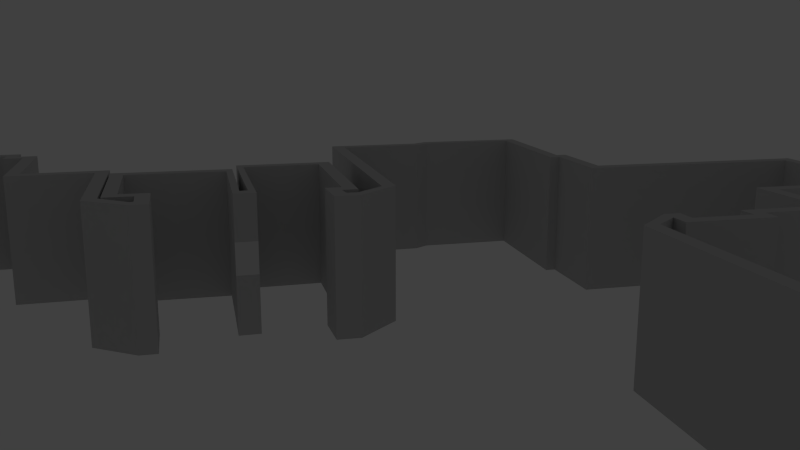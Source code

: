 # Source: floor.blend  (saved by Blender 2.69.0; exported with 4.5.12 LTS)
import bpy
from mathutils import Matrix  # noqa: F401  (used for matrix-valued properties, if any)

bpy.ops.wm.read_factory_settings(use_empty=True)
scene = bpy.context.scene
scene.name = 'Scene'

# ---- collections
col_collection_1 = bpy.data.collections.new('Collection 1'); scene.collection.children.link(col_collection_1)
col_collection_2 = bpy.data.collections.new('Collection 2'); scene.collection.children.link(col_collection_2)
col_collection_2.hide_render = True
col_collection_2.hide_viewport = True

# ---- materials (node trees are filled in below, after node groups)
mat_wall = bpy.data.materials.new('wall')
mat_wall.alpha_threshold = 0.0
mat_wall.use_transparent_shadow = False
mat_wall.diffuse_color = (0.6038, 0.6038, 0.6038, 1.0)
mat_wall.specular_color = (1.0, 0.9467, 0.9467)
mat_wall.roughness = 0.5
mat_wall.line_color = (0.0, 0.0, 0.0, 1.0)
mat_buttons_outside = bpy.data.materials.new('buttons_outside')
mat_buttons_outside.alpha_threshold = 0.0
mat_buttons_outside.use_transparent_shadow = False
mat_buttons_outside.roughness = 0.5
mat_buttons_outside.line_color = (0.0, 0.0, 0.0, 1.0)
mat_buttons_inside = bpy.data.materials.new('buttons_inside')
mat_buttons_inside.alpha_threshold = 0.0
mat_buttons_inside.use_transparent_shadow = False
mat_buttons_inside.roughness = 0.5
mat_buttons_inside.line_color = (0.0, 0.0, 0.0, 1.0)
mat_floor = bpy.data.materials.new('floor')
mat_floor.alpha_threshold = 0.0
mat_floor.use_transparent_shadow = False
mat_floor.roughness = 0.5
mat_floor.line_color = (0.0, 0.0, 0.0, 1.0)

# ---- material node trees

# ---- world
world_world = bpy.data.worlds.new('World'); scene.world = world_world
world_world.color = (0.05088, 0.05088, 0.05088)
world_world.use_sun_shadow = False
world_world.sun_shadow_jitter_overblur = 0.0
world_world.cycles.sampling_method = 'MANUAL'
world_world.cycles.sample_map_resolution = 256

# ---- cameras
cam_camera = bpy.data.cameras.new('Camera')
cam_camera.clip_end = 100.0
cam_camera.lens = 35.0
cam_camera.sensor_width = 32.0
cam_camera.sensor_height = 18.0
cam_camera.ortho_scale = 7.314
cam_camera.dof.focus_distance = 0.0
cam_camera.dof.aperture_fstop = 128.0

# ---- lights
light_lamp_001 = bpy.data.lights.new('Lamp.001', 'POINT')
light_lamp_001.transmission_factor = 0.0
light_lamp_001.cutoff_distance = 30.0
light_lamp_001.energy = 100.0
light_lamp_001.shadow_buffer_clip_start = 1.001
light_lamp_001.shadow_soft_size = 1.0
light_lamp_001.shadow_maximum_resolution = 0.006
light_lamp_001.use_absolute_resolution = True
light_lamp_001.cycles.use_multiple_importance_sampling = False
light_lamp = bpy.data.lights.new('Lamp', 'POINT')
light_lamp.transmission_factor = 0.0
light_lamp.cutoff_distance = 30.0
light_lamp.energy = 100.0
light_lamp.shadow_buffer_clip_start = 1.001
light_lamp.shadow_soft_size = 1.0
light_lamp.shadow_maximum_resolution = 0.006
light_lamp.use_absolute_resolution = True
light_lamp.cycles.use_multiple_importance_sampling = False

# ---- meshes
me_plane_004 = bpy.data.meshes.new('Plane.004')
me_plane_004.from_pydata([(1.0, 1.0, 0.0), (1.0, 0.6787, 2.251e-07), (-1.0, 0.6787, 2.251e-07), (-1.0, 1.0, 0.0), (1.0, 0.6787, 0.2977), (-1.0, 0.6787, 0.2977), (-1.0, 1.002, 0.2977), (1.0, 1.002, 0.2977)], [], [(0, 1, 2, 3), (1, 4, 5, 2), (4, 7, 6, 5), (0, 3, 6, 7), (3, 2, 5, 6), (0, 7, 4, 1)])
me_plane_004.materials.append(mat_wall)
me_plane_004.use_remesh_preserve_volume = False
me_plane_004.use_remesh_preserve_attributes = False
me_plane_004.use_mirror_vertex_groups = False
me_plane_004.update()
me_plane_002 = bpy.data.meshes.new('Plane.002')
me_plane_002.from_pydata([(1.0, 1.0, 0.0), (1.0, 0.6787, 2.251e-07), (-1.0, 0.6787, 2.251e-07), (-1.0, 1.0, 0.0), (1.0, 0.6787, 0.2977), (-1.0, 0.6787, 0.2977), (-1.0, 1.002, 0.2977), (1.0, 1.002, 0.2977)], [], [(0, 1, 2, 3), (1, 4, 5, 2), (4, 7, 6, 5), (0, 3, 6, 7), (3, 2, 5, 6), (0, 7, 4, 1)])
me_plane_002.materials.append(mat_wall)
me_plane_002.use_remesh_preserve_volume = False
me_plane_002.use_remesh_preserve_attributes = False
me_plane_002.use_mirror_vertex_groups = False
me_plane_002.update()
me_plane_001 = bpy.data.meshes.new('Plane.001')
me_plane_001.from_pydata([(1.2, 2.472e-07, -0.2), (1.2, -2.0, -0.2), (-1.179, -2.0, -0.2461), (-1.179, 6.939e-07, -0.2461), (-1.526, -2.0, -0.5991), (-1.526, 6.964e-07, -0.5991), (-1.526, -2.0, -0.9044), (-1.526, 6.964e-07, -0.9044), (-1.434, -2.0, -0.962), (-1.434, 6.744e-07, -0.962), (-1.413, -2.0, -3.236), (-1.413, 6.695e-07, -3.236), (-1.434, -2.0, -3.292), (-1.434, 6.744e-07, -3.292), (-1.42, -2.0, -3.672), (-1.42, 6.711e-07, -3.672), (-1.094, -2.0, -3.935), (-1.094, 4.179e-07, -3.935), (3.136, -2.0, -3.88), (3.136, -5.429e-07, -3.88), (3.225, -2.0, -7.535), (3.225, -3.084e-07, -7.535), (1.857, -2.992e-08, -7.57), (1.857, -2.0, -7.57), (1.795, -1.508e-08, -7.473), (1.795, -2.0, -7.473), (1.048, -2.0, -7.473), (1.048, 1.629e-07, -7.473), (1.007, -2.0, -7.646), (1.007, 1.728e-07, -7.646), (-0.05113, -2.0, -7.653), (-0.05113, 4.728e-07, -7.653), (-0.0373, 4.695e-07, -8.946), (-0.0373, -2.0, -8.946), (-0.1963, -2.0, -8.946), (-0.1963, 5.074e-07, -8.946), (-0.2032, 2.531e-07, -9.334), (-0.2032, -2.0, -9.334), (-0.01657, -2.0, -9.348), (-0.01657, 2.086e-07, -9.348), (-0.009653, 4.629e-07, -11.39), (-0.009653, -2.0, -11.39), (-2.207, -2.0, -11.39), (-2.207, 8.914e-07, -11.39), (-2.2, 8.897e-07, -11.09), (-2.2, -2.0, -11.09), (-2.518, 9.655e-07, -11.1), (-2.518, -2.0, -11.1), (-2.546, 9.721e-07, -9.201), (-2.546, -2.0, -9.201), (-3.845, -2.0, -9.229), (-3.845, 1.282e-06, -9.229), (-3.859, -2.0, -6.903), (-3.859, 1.221e-06, -6.903), (-4.274, -2.0, -6.561), (-4.274, 1.432e-06, -6.561), (-4.33, -2.0, -6.561), (-4.33, 1.432e-06, -6.561), (-4.323, -2.0, -6.942), (-4.323, 2.573e-06, -6.942), (-3.895, 2.577e-06, -6.949), (-3.895, -2.0, -6.949), (-3.874, -2.0, -8.925), (-3.874, 3.842e-06, -8.925), (-5.695, 3.828e-06, -8.904), (-5.695, -2.0, -8.904), (-5.688, -2.0, -7.01), (-5.688, 2.617e-06, -7.01), (-5.806, 2.621e-06, -7.017), (-5.806, -2.0, -7.017), (-5.778, 4.049e-06, -9.25), (-5.778, -2.0, -9.25), (-7.281, -2.0, -9.271), (-7.281, 4.063e-06, -9.271), (-7.288, -2.0, -6.762), (-7.288, 2.458e-06, -6.762), (-7.053, 2.454e-06, -6.755), (-7.053, -2.0, -6.755), (-7.08, 1.432e-06, -6.533), (-7.08, -2.0, -6.533), (-7.233, 1.432e-06, -6.526), (-7.233, -2.0, -6.526), (-7.648, -2.0, -6.903), (-7.648, 2.548e-06, -6.903), (-7.641, -2.0, -11.12), (-7.641, 5.248e-06, -11.12), (-9.217, -2.0, -11.14), (-9.217, 5.261e-06, -11.14), (-9.459, -2.0, -11.1), (-9.459, 1.304e-06, -11.1), (-9.459, 5.359e-06, -11.3), (-9.459, -2.0, -11.3), (-11.26, -2.0, -11.31), (-11.26, 5.367e-06, -11.31), (-11.24, 3.961e-06, -9.112), (-11.24, -2.0, -9.112), (-11.4, 1.432e-06, -9.112), (-11.4, -2.0, -9.112), (-11.41, 1.432e-06, -7.868), (-11.41, -2.0, -7.868), (-14.89, 1.432e-06, -7.843), (-14.89, -2.0, -7.843), (-14.88, -2.0, -5.718), (-14.88, 1.176e-06, -5.718), (-14.74, 1.176e-06, -5.718), (-14.74, -2.0, -5.718), (-14.73, 1.176e-06, -5.369), (-14.73, -2.0, -5.369), (-12.88, 1.176e-06, -5.378), (-12.88, -2.0, -5.378), (-12.89, 1.176e-06, -4.092), (-12.89, -2.0, -4.092), (-11.74, 1.176e-06, -4.084), (-11.74, -2.0, -4.084), (-11.75, -2.0, -3.827), (-11.75, 1.176e-06, -3.827), (-10.53, -2.0, -3.835), (-10.53, 1.176e-06, -3.835), (-10.53, -2.0, -4.109), (-10.53, 1.176e-06, -4.109), (-10.19, -2.0, -3.819), (-10.19, 1.304e-06, -3.819), (-10.2, -2.0, -0.817), (-10.2, 1.304e-06, -0.817), (-10.53, -2.0, -0.453), (-10.53, 1.432e-06, -0.453), (-14.84, -2.0, -0.4778), (-14.84, 1.432e-06, -0.4778), (-14.87, -2.0, 1.24), (-14.87, 1.304e-06, 1.24), (-15.0, -2.0, 1.315), (-15.0, 1.304e-06, 1.315), (-15.03, 1.178e-06, 3.253), (-15.03, -2.0, 3.253), (-13.17, 1.178e-06, 3.233), (-13.17, -2.0, 3.233), (-13.17, 1.178e-06, 3.104), (-13.17, -2.0, 3.104), (-12.71, -2.0, 3.114), (-12.71, 1.178e-06, 3.114), (-12.73, -2.0, 3.263), (-12.73, 1.178e-06, 3.263), (-11.57, 1.178e-06, 3.283), (-11.57, -2.0, 3.283), (-11.62, -2.0, 4.517), (-11.62, 1.178e-06, 4.517), (-11.56, -2.0, 4.517), (-11.56, 1.178e-06, 4.517), (-11.59, -2.0, 5.003), (-11.59, 1.434e-06, 5.003), (-11.65, -2.0, 5.003), (-11.65, 1.434e-06, 5.003), (-11.7, -2.0, 6.955), (-11.7, 1.178e-06, 6.955), (-9.473, 1.178e-06, 7.035), (-9.473, -2.0, 7.035), (-9.433, -2.0, 5.711), (-9.433, 1.178e-06, 5.711), (-9.164, -2.0, 5.711), (-9.164, 1.178e-06, 5.711), (-9.154, 1.434e-06, 4.545), (-9.154, -2.0, 4.545), (-9.443, 1.434e-06, 4.535), (-9.443, -2.0, 4.535), (-9.413, -2.0, 4.308), (-9.413, 1.178e-06, 4.308), (-9.101, 1.178e-06, 4.328), (-9.101, -2.0, 4.328), (-8.817, 1.178e-06, 4.358), (-8.817, -2.0, 4.358), (-2.602, 1.178e-06, 4.461), (-2.602, -2.0, 4.461), (-2.602, 1.434e-06, 4.608), (-2.602, -2.0, 4.608), (-2.834, 1.434e-06, 4.608), (-2.834, -2.0, 4.608), (-2.826, -2.0, 5.796), (-2.826, 1.178e-06, 5.796), (-2.635, 1.178e-06, 5.78), (-2.635, -2.0, 5.78), (-2.61, -2.0, 7.015), (-2.61, 1.178e-06, 7.015), (-0.4688, 1.178e-06, 6.982), (-0.4688, -2.0, 6.982), (-0.4356, 1.434e-06, 5.098), (-0.4356, -2.0, 5.098), (-0.5435, -2.0, 5.089), (-0.5435, 1.434e-06, 5.089), (-0.5186, 1.178e-06, 4.693), (-0.5186, -2.0, 4.693), (-0.361, -2.0, 4.701), (-0.361, 1.178e-06, 4.701), (-0.3527, -2.0, 3.482), (-0.3527, 1.178e-06, 3.482), (3.061, 1.178e-06, 3.522), (3.061, -2.0, 3.522), (3.15, -2.0, 1.39), (3.15, 1.434e-06, 1.39), (3.051, -2.0, 1.38), (3.051, 1.434e-06, 1.38), (3.071, 1.434e-06, 1.112), (3.071, -2.0, 1.112), (1.2, -2.0, 1.132), (1.2, 1.434e-06, 1.132), (-5.688, -1.331, -7.01), (-5.688, -0.8617, -7.01), (-5.806, -0.8617, -7.017), (-5.806, -1.331, -7.017), (-5.692, -2.0, -7.521), (-5.69, -2.0, -7.426), (-5.692, 2.943e-06, -7.521), (-5.69, 2.883e-06, -7.426), (-5.69, -1.461, -7.426), (-5.69, -1.02, -7.426), (-5.692, -1.461, -7.521), (-5.692, -1.02, -7.521), (-5.799, -2.0, -7.424), (-5.797, -2.0, -7.523), (-5.799, 2.882e-06, -7.424), (-5.797, 2.945e-06, -7.523), (-5.797, -1.019, -7.523), (-5.797, -1.46, -7.523), (-5.799, -1.019, -7.424), (-5.799, -1.46, -7.424), (1.0, 1.192e-07, -6.398e-07), (1.0, -2.0, -6.398e-07), (-1.179, -2.0, -0.04609), (-1.179, 5.659e-07, -0.04609), (-1.726, -2.0, -0.5991), (-1.726, 6.964e-07, -0.5991), (-1.726, -2.0, -0.9044), (-1.726, 6.964e-07, -0.9044), (-1.634, -2.0, -0.962), (-1.634, 6.744e-07, -0.962), (-1.613, -2.0, -3.236), (-1.613, 6.695e-07, -3.236), (-1.634, -2.0, -3.292), (-1.634, 6.744e-07, -3.292), (-1.62, -2.0, -3.672), (-1.62, 6.711e-07, -3.672), (-1.094, -2.0, -4.135), (-1.094, 5.459e-07, -4.135), (2.936, -2.0, -4.08), (2.936, -4.15e-07, -4.08), (3.025, -2.0, -7.335), (3.025, -4.364e-07, -7.335), (1.857, -1.579e-07, -7.37), (1.857, -2.0, -7.37), (1.795, -1.43e-07, -7.273), (1.795, -2.0, -7.273), (1.048, -2.0, -7.273), (1.048, 3.496e-08, -7.273), (1.007, -2.0, -7.446), (1.007, 4.485e-08, -7.446), (-0.2511, -2.0, -7.453), (-0.2511, 3.448e-07, -7.453), (-0.2373, 3.415e-07, -8.746), (-0.2373, -2.0, -8.746), (-0.3963, -2.0, -8.746), (-0.3963, 3.794e-07, -8.746), (-0.4032, 3.811e-07, -9.534), (-0.4032, -2.0, -9.534), (-0.2166, -2.0, -9.548), (-0.2166, 3.366e-07, -9.548), (-0.2097, 3.349e-07, -11.19), (-0.2097, -2.0, -11.19), (-2.007, -2.0, -11.19), (-2.007, 7.634e-07, -11.19), (-2.0, 7.618e-07, -10.89), (-2.0, -2.0, -10.89), (-2.318, 8.376e-07, -10.9), (-2.318, -2.0, -10.9), (-2.346, 8.442e-07, -9.001), (-2.346, -2.0, -9.001), (-3.645, -2.0, -9.029), (-3.645, 1.154e-06, -9.029), (-3.659, -2.0, -6.803), (-3.659, 1.157e-06, -6.803), (-4.274, -2.0, -6.361), (-4.274, 1.304e-06, -6.361), (-4.53, -2.0, -6.361), (-4.53, 1.304e-06, -6.361), (-4.523, -2.0, -7.142), (-4.523, 2.701e-06, -7.142), (-4.095, 2.705e-06, -7.149), (-4.095, -2.0, -7.149), (-4.074, -2.0, -8.725), (-4.074, 3.714e-06, -8.725), (-5.595, 3.7e-06, -8.704), (-5.595, -2.0, -8.704), (-5.588, -2.0, -6.81), (-5.588, 2.489e-06, -6.81), (-5.906, 2.493e-06, -6.817), (-5.906, -2.0, -6.817), (-5.878, 3.922e-06, -9.05), (-5.878, -2.0, -9.05), (-7.081, -2.0, -9.071), (-7.081, 3.935e-06, -9.071), (-7.088, -2.0, -6.962), (-7.088, 2.586e-06, -6.962), (-6.853, 2.582e-06, -6.955), (-6.853, -2.0, -6.955), (-6.88, 1.304e-06, -6.333), (-6.88, -2.0, -6.333), (-7.233, 1.304e-06, -6.326), (-7.233, -2.0, -6.326), (-7.848, -2.0, -6.907), (-7.848, 2.551e-06, -6.907), (-7.841, -2.0, -10.92), (-7.841, 5.12e-06, -10.92), (-9.217, -2.0, -10.94), (-9.217, 5.133e-06, -10.94), (-9.459, -2.0, -11.1), (-9.459, 1.304e-06, -11.1), (-9.459, 5.231e-06, -11.1), (-9.459, -2.0, -11.1), (-11.06, -2.0, -11.11), (-11.06, 5.239e-06, -11.11), (-11.04, 3.833e-06, -8.912), (-11.04, -2.0, -8.912), (-11.2, 1.304e-06, -8.912), (-11.2, -2.0, -8.912), (-11.21, 1.304e-06, -7.668), (-11.21, -2.0, -7.668), (-14.69, 1.304e-06, -7.643), (-14.69, -2.0, -7.643), (-14.68, -2.0, -5.918), (-14.68, 1.304e-06, -5.918), (-14.54, 1.304e-06, -5.918), (-14.54, -2.0, -5.918), (-14.53, 1.304e-06, -5.569), (-14.53, -2.0, -5.569), (-12.68, 1.304e-06, -5.578), (-12.68, -2.0, -5.578), (-12.69, 1.304e-06, -4.292), (-12.69, -2.0, -4.292), (-11.54, 1.304e-06, -4.284), (-11.54, -2.0, -4.284), (-11.55, -2.0, -4.027), (-11.55, 1.304e-06, -4.027), (-10.73, -2.0, -4.035), (-10.73, 1.304e-06, -4.035), (-10.73, -2.0, -4.309), (-10.73, 1.304e-06, -4.309), (-10.51, -2.0, -4.3), (-10.51, 1.304e-06, -4.3), (-9.988, -2.0, -3.819), (-9.988, 1.304e-06, -3.819), (-10.0, -2.0, -0.817), (-10.0, 1.304e-06, -0.817), (-10.53, -2.0, -0.253), (-10.53, 1.304e-06, -0.253), (-14.64, -2.0, -0.2778), (-14.64, 1.304e-06, -0.2778), (-14.67, -2.0, 1.24), (-14.67, 1.304e-06, 1.24), (-14.8, -2.0, 1.315), (-14.8, 1.304e-06, 1.315), (-14.83, 1.306e-06, 3.053), (-14.83, -2.0, 3.053), (-13.37, 1.306e-06, 3.033), (-13.37, -2.0, 3.033), (-13.37, 1.306e-06, 2.904), (-13.37, -2.0, 2.904), (-12.51, -2.0, 2.914), (-12.51, 1.306e-06, 2.914), (-12.53, -2.0, 3.063), (-12.53, 1.306e-06, 3.063), (-11.37, 1.306e-06, 3.083), (-11.37, -2.0, 3.083), (-11.42, -2.0, 4.317), (-11.42, 1.306e-06, 4.317), (-11.26, -2.0, 4.317), (-11.26, 1.306e-06, 4.317), (-11.29, -2.0, 5.203), (-11.29, 1.306e-06, 5.203), (-11.45, -2.0, 5.203), (-11.45, 1.306e-06, 5.203), (-11.5, -2.0, 6.755), (-11.5, 1.306e-06, 6.755), (-9.673, 1.306e-06, 6.835), (-9.673, -2.0, 6.835), (-9.633, -2.0, 5.511), (-9.633, 1.306e-06, 5.511), (-9.364, -2.0, 5.511), (-9.364, 1.306e-06, 5.511), (-9.354, 1.306e-06, 4.745), (-9.354, -2.0, 4.745), (-9.643, 1.306e-06, 4.735), (-9.643, -2.0, 4.735), (-9.613, -2.0, 4.108), (-9.613, 1.306e-06, 4.108), (-9.096, 1.306e-06, 4.128), (-9.096, -2.0, 4.128), (-9.086, -2.0, 3.839), (-9.086, 1.306e-06, 3.839), (-8.797, -2.0, 3.849), (-8.797, 1.306e-06, 3.849), (-8.817, 1.306e-06, 4.158), (-8.817, -2.0, 4.158), (-8.817, 1.306e-06, 4.158), (-8.817, -2.0, 4.158), (-2.402, 1.306e-06, 4.261), (-2.402, -2.0, 4.261), (-2.402, 1.306e-06, 4.808), (-2.402, -2.0, 4.808), (-2.634, 1.306e-06, 4.808), (-2.634, -2.0, 4.808), (-2.626, -2.0, 5.596), (-2.626, 1.306e-06, 5.596), (-2.435, 1.306e-06, 5.58), (-2.435, -2.0, 5.58), (-2.41, -2.0, 6.815), (-2.41, 1.306e-06, 6.815), (-0.6688, 1.306e-06, 6.782), (-0.6688, -2.0, 6.782), (-0.6356, 1.306e-06, 5.298), (-0.6356, -2.0, 5.298), (-0.7435, -2.0, 5.289), (-0.7435, 1.306e-06, 5.289), (-0.7186, 1.306e-06, 4.493), (-0.7186, -2.0, 4.493), (-0.561, -2.0, 4.501), (-0.561, 1.306e-06, 4.501), (-0.5527, -2.0, 3.282), (-0.5527, 1.306e-06, 3.282), (2.861, 1.306e-06, 3.322), (2.861, -2.0, 3.322), (2.95, -2.0, 1.59), (2.95, 1.306e-06, 1.59), (2.851, -2.0, 1.58), (2.851, 1.306e-06, 1.58), (2.871, 1.306e-06, 1.312), (2.871, -2.0, 1.312), (0.9998, -2.0, 1.332), (0.9998, 1.306e-06, 1.332), (0.9998, -2.0, 1.332), (0.9998, 1.306e-06, 1.332), (-5.588, -1.331, -6.81), (-5.588, -0.8617, -6.81), (-5.906, -0.8617, -6.817), (-5.906, -1.331, -6.817), (-5.592, -2.0, -7.521), (-5.59, -2.0, -7.426), (-5.592, 2.943e-06, -7.521), (-5.59, 2.883e-06, -7.426), (-5.59, -1.461, -7.426), (-5.59, -1.02, -7.426), (-5.592, -1.461, -7.521), (-5.592, -1.02, -7.521), (-5.899, -2.0, -7.424), (-5.897, -2.0, -7.523), (-5.899, 2.882e-06, -7.424), (-5.897, 2.945e-06, -7.523), (-5.897, -1.019, -7.523), (-5.897, -1.46, -7.523), (-5.899, -1.019, -7.424), (-5.899, -1.46, -7.424)], [(89, 313), (312, 88)], [(0, 1, 2, 3), (2, 4, 5, 3), (4, 6, 7, 5), (6, 8, 9, 7), (8, 10, 11, 9), (10, 12, 13, 11), (12, 14, 15, 13), (14, 16, 17, 15), (16, 18, 19, 17), (18, 20, 21, 19), (20, 23, 22, 21), (23, 25, 24, 22), (25, 26, 27, 24), (26, 28, 29, 27), (28, 30, 31, 29), (30, 33, 32, 31), (33, 34, 35, 32), (34, 37, 36, 35), (37, 38, 39, 36), (38, 41, 40, 39), (41, 42, 43, 40), (42, 45, 44, 43), (45, 47, 46, 44), (47, 49, 48, 46), (49, 50, 51, 48), (50, 52, 53, 51), (52, 54, 55, 53), (54, 56, 57, 55), (56, 58, 59, 57), (58, 61, 60, 59), (61, 62, 63, 60), (62, 65, 64, 63), (71, 72, 73, 70), (72, 74, 75, 73), (74, 77, 76, 75), (77, 79, 78, 76), (79, 81, 80, 78), (81, 82, 83, 80), (82, 84, 85, 83), (84, 86, 87, 85), (86, 91, 90, 87), (91, 92, 93, 90), (92, 95, 94, 93), (95, 97, 96, 94), (97, 99, 98, 96), (99, 101, 100, 98), (101, 102, 103, 100), (102, 105, 104, 103), (105, 107, 106, 104), (107, 109, 108, 106), (109, 111, 110, 108), (111, 113, 112, 110), (113, 114, 115, 112), (114, 116, 117, 115), (116, 118, 119, 117), (120, 122, 123, 121), (122, 124, 125, 123), (124, 126, 127, 125), (126, 128, 129, 127), (128, 130, 131, 129), (130, 133, 132, 131), (133, 135, 134, 132), (135, 137, 136, 134), (137, 138, 139, 136), (138, 140, 141, 139), (140, 143, 142, 141), (143, 144, 145, 142), (144, 146, 147, 145), (146, 148, 149, 147), (148, 150, 151, 149), (150, 152, 153, 151), (152, 155, 154, 153), (155, 156, 157, 154), (156, 158, 159, 157), (158, 161, 160, 159), (161, 163, 162, 160), (163, 164, 165, 162), (164, 167, 166, 165), (169, 167, 393, 399), (169, 171, 170, 168), (171, 173, 172, 170), (173, 175, 174, 172), (175, 176, 177, 174), (176, 179, 178, 177), (179, 180, 181, 178), (180, 183, 182, 181), (183, 185, 184, 182), (185, 186, 187, 184), (186, 189, 188, 187), (189, 190, 191, 188), (190, 192, 193, 191), (192, 195, 194, 193), (195, 196, 197, 194), (196, 198, 199, 197), (198, 201, 200, 199), (201, 202, 203, 200), (66, 69, 207, 204), (204, 207, 206, 205), (205, 206, 68, 67), (66, 204, 212, 209), (204, 205, 213, 212), (67, 211, 213, 205), (215, 64, 65, 214), (210, 64, 215), (214, 65, 208), (208, 209, 212, 214), (212, 213, 215, 214), (210, 215, 213, 211), (69, 216, 223, 207), (206, 207, 223, 222), (68, 206, 222, 218), (71, 221, 217), (70, 220, 221, 71), (216, 217, 221, 223), (220, 222, 223, 221), (218, 222, 220, 219), (70, 219, 220), (224, 227, 226, 225), (226, 227, 229, 228), (228, 229, 231, 230), (230, 231, 233, 232), (232, 233, 235, 234), (234, 235, 237, 236), (236, 237, 239, 238), (238, 239, 241, 240), (240, 241, 243, 242), (242, 243, 245, 244), (244, 245, 246, 247), (247, 246, 248, 249), (249, 248, 251, 250), (250, 251, 253, 252), (252, 253, 255, 254), (254, 255, 256, 257), (257, 256, 259, 258), (258, 259, 260, 261), (261, 260, 263, 262), (262, 263, 264, 265), (265, 264, 267, 266), (266, 267, 268, 269), (269, 268, 270, 271), (271, 270, 272, 273), (273, 272, 275, 274), (274, 275, 277, 276), (276, 277, 279, 278), (278, 279, 281, 280), (280, 281, 283, 282), (282, 283, 284, 285), (285, 284, 287, 286), (286, 287, 288, 289), (295, 294, 297, 296), (296, 297, 299, 298), (298, 299, 300, 301), (301, 300, 302, 303), (303, 302, 304, 305), (305, 304, 307, 306), (306, 307, 309, 308), (308, 309, 311, 310), (312, 313, 314, 315), (315, 314, 317, 316), (316, 317, 318, 319), (319, 318, 320, 321), (321, 320, 322, 323), (323, 322, 324, 325), (325, 324, 327, 326), (326, 327, 328, 329), (329, 328, 330, 331), (331, 330, 332, 333), (333, 332, 334, 335), (335, 334, 336, 337), (337, 336, 339, 338), (338, 339, 341, 340), (340, 341, 343, 342), (342, 343, 345, 344), (344, 345, 347, 346), (346, 347, 349, 348), (348, 349, 351, 350), (350, 351, 353, 352), (352, 353, 355, 354), (354, 355, 357, 356), (356, 357, 358, 359), (359, 358, 360, 361), (361, 360, 362, 363), (363, 362, 365, 364), (364, 365, 367, 366), (366, 367, 368, 369), (369, 368, 371, 370), (370, 371, 373, 372), (372, 373, 375, 374), (374, 375, 377, 376), (376, 377, 379, 378), (378, 379, 380, 381), (381, 380, 383, 382), (382, 383, 385, 384), (384, 385, 386, 387), (387, 386, 388, 389), (389, 388, 391, 390), (390, 391, 392, 393), (393, 392, 395, 394), (394, 395, 397, 396), (396, 397, 398, 399), (399, 398, 400, 401), (401, 400, 402, 403), (403, 402, 404, 405), (405, 404, 406, 407), (407, 406, 409, 408), (408, 409, 410, 411), (411, 410, 413, 412), (412, 413, 414, 415), (415, 414, 416, 417), (417, 416, 419, 418), (418, 419, 420, 421), (421, 420, 423, 422), (422, 423, 425, 424), (424, 425, 426, 427), (427, 426, 429, 428), (428, 429, 431, 430), (430, 431, 432, 433), (433, 432, 435, 434), (434, 435, 437, 436), (224, 225, 436, 437), (290, 438, 441, 293), (438, 439, 440, 441), (439, 291, 292, 440), (290, 443, 446, 438), (438, 446, 447, 439), (291, 439, 447, 445), (449, 448, 289, 288), (444, 449, 288), (448, 442, 289), (442, 448, 446, 443), (446, 448, 449, 447), (444, 445, 447, 449), (293, 441, 457, 450), (440, 456, 457, 441), (292, 452, 456, 440), (295, 451, 455), (294, 295, 455, 454), (450, 457, 455, 451), (454, 455, 457, 456), (452, 453, 454, 456), (294, 454, 453), (85, 87, 311, 309), (164, 163, 389, 390), (147, 149, 375, 373), (47, 45, 269, 271), (29, 31, 255, 253), (114, 113, 337, 338), (96, 98, 322, 320), (176, 175, 407, 408), (165, 166, 392, 391), (65, 62, 286, 289), (208, 65, 289, 442), (46, 48, 272, 270), (130, 128, 354, 356), (195, 192, 424, 427), (115, 117, 341, 339), (12, 10, 234, 236), (177, 178, 410, 409), (86, 84, 308, 310), (67, 68, 292, 291), (148, 146, 372, 374), (209, 208, 442, 443), (131, 132, 358, 357), (194, 197, 429, 426), (30, 28, 252, 254), (99, 97, 321, 323), (13, 15, 239, 237), (167, 164, 390, 393), (69, 66, 290, 293), (149, 151, 377, 375), (66, 209, 443, 290), (49, 47, 271, 273), (116, 114, 338, 340), (31, 32, 256, 255), (98, 100, 324, 322), (179, 176, 408, 411), (64, 210, 444, 288), (133, 130, 356, 359), (48, 51, 275, 272), (196, 195, 427, 428), (117, 119, 343, 341), (178, 181, 413, 410), (14, 12, 236, 238), (150, 148, 374, 376), (70, 73, 297, 294), (210, 211, 445, 444), (132, 134, 360, 358), (197, 199, 431, 429), (33, 30, 254, 257), (15, 17, 241, 239), (101, 99, 323, 325), (151, 153, 379, 377), (211, 67, 291, 445), (50, 49, 273, 274), (32, 35, 259, 256), (118, 116, 340, 342), (180, 179, 411, 412), (100, 103, 327, 324), (168, 398, 392, 166), (72, 71, 295, 296), (51, 53, 277, 275), (135, 133, 359, 361), (198, 196, 428, 430), (181, 182, 414, 413), (16, 14, 238, 240), (73, 75, 299, 297), (152, 150, 376, 378), (134, 136, 362, 360), (199, 200, 432, 431), (34, 33, 257, 258), (17, 19, 243, 241), (102, 101, 325, 326), (153, 154, 380, 379), (52, 50, 274, 276), (35, 36, 260, 259), (103, 104, 328, 327), (183, 180, 412, 415), (2, 1, 225, 226), (167, 169, 168, 166), (219, 70, 294, 453), (74, 72, 296, 298), (53, 55, 279, 277), (137, 135, 361, 363), (201, 198, 430, 433), (18, 16, 240, 242), (182, 184, 416, 414), (75, 76, 300, 299), (155, 152, 378, 381), (136, 139, 365, 362), (200, 203, 435, 432), (37, 34, 258, 261), (19, 21, 245, 243), (105, 102, 326, 329), (0, 3, 227, 224), (315, 310, 311, 314), (154, 157, 383, 380), (54, 52, 276, 278), (36, 39, 263, 260), (104, 106, 330, 328), (185, 183, 415, 417), (398, 397, 395, 392), (77, 74, 298, 301), (55, 57, 281, 279), (138, 137, 363, 364), (202, 201, 433, 434), (121, 123, 349, 347), (20, 18, 242, 244), (184, 187, 419, 416), (3, 5, 229, 227), (76, 78, 302, 300), (156, 155, 381, 382), (139, 141, 367, 365), (38, 37, 261, 262), (21, 22, 246, 245), (107, 105, 329, 331), (315, 91, 86, 310), (393, 394, 396, 399), (157, 159, 385, 383), (56, 54, 278, 280), (39, 40, 264, 263), (122, 120, 346, 348), (106, 108, 332, 330), (186, 185, 417, 418), (168, 170, 402, 400), (4, 2, 226, 228), (79, 77, 301, 303), (57, 59, 283, 281), (140, 138, 364, 366), (123, 125, 351, 349), (187, 188, 420, 419), (23, 20, 244, 247), (90, 314, 311, 87), (5, 7, 231, 229), (78, 80, 304, 302), (158, 156, 382, 384), (141, 142, 368, 367), (41, 38, 262, 265), (109, 107, 331, 333), (22, 24, 248, 246), (90, 93, 317, 314), (171, 169, 401, 403), (159, 160, 386, 385), (58, 56, 280, 282), (124, 122, 348, 350), (40, 43, 267, 264), (108, 110, 334, 332), (189, 186, 418, 421), (170, 172, 404, 402), (6, 4, 228, 230), (81, 79, 303, 305), (216, 69, 293, 450), (143, 140, 366, 369), (59, 60, 284, 283), (125, 127, 353, 351), (188, 191, 423, 420), (25, 23, 247, 249), (7, 9, 233, 231), (92, 91, 315, 316), (161, 158, 384, 387), (80, 83, 307, 304), (217, 216, 450, 451), (142, 145, 371, 368), (42, 41, 265, 266), (24, 27, 251, 248), (111, 109, 333, 335), (173, 171, 403, 405), (93, 94, 318, 317), (160, 162, 388, 386), (71, 217, 451, 295), (61, 58, 282, 285), (43, 44, 268, 267), (126, 124, 350, 352), (190, 189, 421, 422), (110, 112, 336, 334), (8, 6, 230, 232), (172, 174, 406, 404), (82, 81, 305, 306), (68, 218, 452, 292), (60, 63, 287, 284), (144, 143, 369, 370), (127, 129, 355, 353), (26, 25, 249, 250), (191, 193, 425, 423), (9, 11, 235, 233), (95, 92, 316, 319), (83, 85, 309, 307), (163, 161, 387, 389), (218, 219, 453, 452), (145, 147, 373, 371), (45, 42, 266, 269), (27, 29, 253, 251), (113, 111, 335, 337), (94, 96, 320, 318), (175, 173, 405, 407), (162, 165, 391, 388), (62, 61, 285, 286), (44, 46, 270, 268), (128, 126, 352, 354), (112, 115, 339, 336), (192, 190, 422, 424), (10, 8, 232, 234), (174, 177, 409, 406), (84, 82, 306, 308), (63, 64, 288, 287), (146, 144, 370, 372), (129, 131, 357, 355), (193, 194, 426, 425), (28, 26, 250, 252), (11, 13, 237, 235), (97, 95, 319, 321), (0, 203, 202, 1), (203, 437, 435), (202, 434, 436), (1, 202, 436, 225), (203, 0, 224, 437), (118, 120, 121, 119), (119, 345, 343), (118, 342, 344), (119, 121, 347, 345), (120, 118, 344, 346)])
me_plane_001.polygons.foreach_set('material_index', [0, 0, 0, 0, 0, 0, 0, 0, 0, 0, 0, 0, 0, 0, 0, 0, 0, 0, 0, 0, 0, 0, 0, 0, 0, 0, 0, 0, 0, 0, 0, 0, 0, 0, 0, 0, 0, 0, 0, 0, 0, 0, 0, 0, 0, 0, 0, 0, 0, 0, 0, 0, 0, 0, 0, 0, 0, 0, 0, 0, 0, 0, 0, 0, 0, 0, 0, 0, 0, 0, 0, 0, 0, 0, 0, 0, 0, 0, 0, 0, 0, 0, 0, 0, 0, 0, 0, 0, 0, 0, 0, 0, 0, 0, 0, 0, 0, 1, 0, 0, 0, 0, 0, 0, 0, 0, 2, 0, 0, 0, 0, 0, 0, 0, 2, 0, 0, 0, 0, 0, 0, 0, 0, 0, 0, 0, 0, 0, 0, 0, 0, 0, 0, 0, 0, 0, 0, 0, 0, 0, 0, 0, 0, 0, 0, 0, 0, 0, 0, 0, 0, 0, 0, 0, 0, 0, 0, 0, 0, 0, 0, 0, 0, 0, 0, 0, 0, 0, 0, 0, 0, 0, 0, 0, 0, 0, 0, 0, 0, 0, 0, 0, 0, 0, 0, 0, 0, 0, 0, 0, 0, 0, 0, 0, 0, 0, 0, 0, 0, 0, 0, 0, 0, 0, 0, 0, 0, 0, 0, 0, 0, 0, 0, 0, 0, 0, 0, 0, 0, 0, 0, 1, 0, 0, 0, 0, 0, 0, 0, 0, 2, 0, 0, 0, 0, 0, 0, 0, 2, 0, 0, 0, 0, 0, 0, 0, 0, 0, 0, 0, 0, 0, 0, 0, 0, 0, 0, 0, 0, 0, 0, 0, 0, 0, 0, 0, 0, 0, 0, 0, 0, 0, 0, 0, 0, 0, 0, 0, 0, 0, 0, 0, 0, 0, 0, 0, 0, 0, 0, 0, 0, 0, 0, 0, 0, 0, 0, 0, 0, 0, 0, 0, 0, 0, 0, 0, 0, 0, 0, 0, 0, 0, 0, 0, 0, 0, 0, 0, 0, 0, 0, 0, 0, 0, 0, 0, 0, 0, 0, 0, 0, 0, 0, 0, 0, 0, 0, 0, 0, 0, 0, 0, 0, 0, 0, 0, 0, 0, 0, 0, 0, 0, 0, 0, 0, 0, 0, 0, 0, 0, 0, 0, 0, 0, 0, 0, 0, 0, 0, 0, 0, 0, 0, 0, 0, 0, 0, 0, 0, 0, 0, 0, 0, 0, 0, 0, 0, 0, 0, 0, 0, 0, 0, 0, 0, 0, 0, 0, 0, 0, 0, 0, 0, 0, 0, 0, 0, 0, 0, 0, 0, 0, 0, 0, 0, 0, 0, 0, 0, 0, 0, 0, 0, 0, 0, 0, 0, 0, 0, 0, 0, 0, 0, 0, 0, 0, 0, 0, 0, 0, 0, 0, 0, 0, 0, 0, 0, 0, 0, 0, 0, 0, 0, 0, 0, 0, 0, 0, 0, 0])
_uv = me_plane_001.uv_layers.new(name='UVMap')
_uv.uv.foreach_set('vector', [0.2053, 0.177, 0.3136, 0.1909, 0.4095, 0.1456, 0.2663, 0.1475, 0.4095, 0.1456, 0.4082, 0.1332, 0.267, 0.1395, 0.2663, 0.1475, 0.4082, 0.1332, 0.3973, 0.1276, 0.2675, 0.1346, 0.267, 0.1395, 0.3973, 0.1276, 0.3644, 0.1251, 0.2694, 0.1305, 0.2675, 0.1346, 0.3644, 0.1251, 0.3367, 0.11, 0.2486, 0.1161, 0.2694, 0.1305, 0.3367, 0.11, 0.3381, 0.1064, 0.2495, 0.1125, 0.2486, 0.1161, 0.3381, 0.1064, 0.334, 0.1018, 0.2499, 0.1086, 0.2495, 0.1125, 0.334, 0.1018, 0.3049, 0.09652, 0.2473, 0.1037, 0.2499, 0.1086, 0.3049, 0.09652, 0.2343, 0.08394, 0.189, 0.08936, 0.2473, 0.1037, 0.2343, 0.08394, 0.2233, 0.06916, 0.1403, 0.06583, 0.189, 0.08936, 0.2233, 0.06916, 0.2541, 0.04494, 0.1153, 0.04297, 0.1403, 0.06583, 0.2541, 0.04494, 0.2407, 0.03921, 0.1295, 0.03847, 0.1153, 0.04297, 0.2407, 0.03921, 0.2439, 0.02879, 0.1525, 0.029, 0.1295, 0.03847, 0.2439, 0.02879, 0.2381, 0.02444, 0.1728, 0.02655, 0.1525, 0.029, 0.2381, 0.02444, 0.2303, 0.01946, 0.1887, 0.02037, 0.1728, 0.02655, 0.2303, 0.01946, 0.226, 0.01685, 0.1905, 0.01708, 0.1887, 0.02037, 0.226, 0.01685, 0.2269, 0.01615, 0.1904, 0.01531, 0.1905, 0.01708, 0.2269, 0.01615, 0.2248, 0.01478, 0.19, 0.01308, 0.1904, 0.01531, 0.2248, 0.01478, 0.2029, 0.01219, 0.1878, 0.01231, 0.19, 0.01308, 0.2029, 0.01219, 0.2046, 0.009715, 0.1893, 0.007615, 0.1878, 0.01231, 0.2046, 0.009715, 0.22, 0.008858, 0.2083, 0.003964, 0.1893, 0.007615, 0.22, 0.008858, 0.2212, 0.007872, 0.2129, 0.00399, 0.2083, 0.003964, 0.2212, 0.007872, 0.2227, 0.007998, 0.2182, 0.004084, 0.2129, 0.00399, 0.2227, 0.007998, 0.2311, 0.006142, 0.2267, 0.003822, 0.2182, 0.004084, 0.2311, 0.006142, 0.2365, 0.005562, 0.2334, 0.003526, 0.2267, 0.003822, 0.2365, 0.005562, 0.2443, 0.004571, 0.2425, 0.003013, 0.2334, 0.003526, 0.2443, 0.004571, 0.2472, 0.004639, 0.2457, 0.002921, 0.2425, 0.003013, 0.2472, 0.004639, 0.2485, 0.00487, 0.2467, 0.0029, 0.2457, 0.002921, 0.2485, 0.00487, 0.2522, 0.004364, 0.2484, 0.002809, 0.2467, 0.0029, 0.2522, 0.004364, 0.2524, 0.003808, 0.2494, 0.0027, 0.2484, 0.002809, 0.2524, 0.003808, 0.2567, 0.003326, 0.2551, 0.002191, 0.2494, 0.0027, 0.2567, 0.003326, 0.2604, 0.003876, 0.2601, 0.002236, 0.2551, 0.002191, 0.2602, 0.004201, 0.2621, 0.005224, 0.2685, 0.005346, 0.2689, 0.004448, 0.2621, 0.005224, 0.2589, 0.006062, 0.2654, 0.007035, 0.2685, 0.005346, 0.2589, 0.006062, 0.2557, 0.005911, 0.2647, 0.007258, 0.2654, 0.007035, 0.2557, 0.005911, 0.254, 0.006336, 0.2635, 0.007669, 0.2647, 0.007258, 0.254, 0.006336, 0.2558, 0.007138, 0.2629, 0.007927, 0.2635, 0.007669, 0.2558, 0.007138, 0.2549, 0.007934, 0.2616, 0.008575, 0.2629, 0.007927, 0.2549, 0.007934, 0.2427, 0.012, 0.2555, 0.01197, 0.2616, 0.008575, 0.2427, 0.012, 0.2468, 0.01351, 0.2561, 0.01331, 0.2555, 0.01197, 0.0, 0.0, 0.2442, 0.02093, 0.0, 0.0, 0.2468, 0.01351, 0.2359, 0.01977, 0.2345, 0.022, 0.2386, 0.0217, 0.2442, 0.02093, 0.2345, 0.022, 0.2357, 0.02458, 0.2404, 0.02122, 0.2386, 0.0217, 0.2357, 0.02458, 0.2541, 0.02266, 0.2386, 0.01874, 0.2404, 0.02122, 0.2541, 0.02266, 0.2761, 0.02143, 0.2541, 0.01397, 0.2386, 0.01874, 0.2761, 0.02143, 0.3192, 0.009969, 0.3112, 5.794e-05, 0.2541, 0.01397, 0.3192, 0.009969, 0.3481, 0.01187, 0.3886, 5.793e-05, 0.3112, 5.794e-05, 0.3481, 0.01187, 0.3495, 0.01366, 0.3983, 0.001771, 0.3886, 5.793e-05, 0.3495, 0.01366, 0.3656, 0.01438, 0.4075, 0.003354, 0.3983, 0.001771, 0.3656, 0.01438, 0.3571, 0.02736, 0.4386, 0.01968, 0.4075, 0.003354, 0.3571, 0.02736, 0.3837, 0.03359, 0.4585, 0.02737, 0.4386, 0.01968, 0.3837, 0.03359, 0.3687, 0.04511, 0.4769, 0.04017, 0.4585, 0.02737, 0.3687, 0.04511, 0.3849, 0.04825, 0.4853, 0.04224, 0.4769, 0.04017, 0.3849, 0.04825, 0.362, 0.05726, 0.495, 0.05415, 0.4853, 0.04224, 0.362, 0.05726, 0.3702, 0.06139, 0.5047, 0.05746, 0.495, 0.05415, 0.3513, 0.07083, 0.5054, 0.09036, 0.5319, 0.07112, 0.526, 0.07029, 0.5054, 0.09036, 0.5556, 0.09925, 0.5667, 0.07059, 0.5319, 0.07112, 0.5556, 0.09925, 0.6756, 0.07832, 0.6769, 0.05544, 0.5667, 0.07059, 0.6756, 0.07832, 0.7455, 0.08726, 0.8074, 0.05662, 0.6769, 0.05544, 0.7455, 0.08726, 0.772, 0.08614, 0.8251, 0.05809, 0.8074, 0.05662, 0.772, 0.08614, 0.8203, 0.09856, 0.9797, 0.08391, 0.8251, 0.05809, 0.8203, 0.09856, 0.7425, 0.1252, 0.9999, 0.1307, 0.9797, 0.08391, 0.7425, 0.1252, 0.7559, 0.134, 0.9964, 0.1372, 0.9999, 0.1307, 0.7559, 0.134, 0.6861, 0.1527, 0.949, 0.1639, 0.9964, 0.1372, 0.6861, 0.1527, 0.7086, 0.1626, 0.9433, 0.1697, 0.949, 0.1639, 0.7086, 0.1626, 0.6247, 0.1793, 0.8295, 0.1958, 0.9433, 0.1697, 0.6247, 0.1793, 0.6282, 0.1924, 0.8187, 0.2078, 0.8295, 0.1958, 0.6282, 0.1924, 0.5934, 0.1973, 0.807, 0.2149, 0.8187, 0.2078, 0.5934, 0.1973, 0.5939, 0.2091, 0.7933, 0.2258, 0.807, 0.2149, 0.5939, 0.2091, 0.6391, 0.2209, 0.786, 0.2311, 0.7933, 0.2258, 0.6391, 0.2209, 0.6239, 0.2394, 0.7392, 0.254, 0.786, 0.2311, 0.6239, 0.2394, 0.519, 0.2511, 0.6279, 0.2782, 0.7392, 0.254, 0.519, 0.2511, 0.4535, 0.261, 0.5536, 0.2925, 0.6279, 0.2782, 0.4535, 0.261, 0.4154, 0.2608, 0.531, 0.2961, 0.5536, 0.2925, 0.4154, 0.2608, 0.3637, 0.2677, 0.4849, 0.3034, 0.531, 0.2961, 0.3637, 0.2677, 0.3937, 0.2874, 0.4675, 0.3064, 0.4849, 0.3034, 0.3937, 0.2874, 0.3767, 0.294, 0.44, 0.3113, 0.4675, 0.3064, 0.3767, 0.294, 0.3429, 0.2946, 0.4113, 0.3158, 0.44, 0.3113, 0.0, 0.0, 0.3429, 0.2946, 0.3018, 0.3025, 0.0, 0.0, 0.2925, 0.3056, 0.1695, 0.2969, 0.1754, 0.3075, 0.3585, 0.3233, 0.1695, 0.2969, 0.1552, 0.2972, 0.1653, 0.3078, 0.1754, 0.3075, 0.1552, 0.2972, 0.1527, 0.3005, 0.1607, 0.308, 0.1653, 0.3078, 0.1527, 0.3005, 0.142, 0.3018, 0.141, 0.3089, 0.1607, 0.308, 0.142, 0.3018, 0.1385, 0.3013, 0.1349, 0.3088, 0.141, 0.3089, 0.1385, 0.3013, 0.1235, 0.3009, 0.1076, 0.3078, 0.1349, 0.3088, 0.1235, 0.3009, 0.1165, 0.296, 0.07312, 0.2996, 0.1076, 0.3078, 0.1165, 0.296, 0.1417, 0.2885, 0.0699, 0.2887, 0.07312, 0.2996, 0.1417, 0.2885, 0.2301, 0.285, 0.07017, 0.2869, 0.0699, 0.2887, 0.2301, 0.285, 0.2278, 0.2781, 0.06734, 0.2788, 0.07017, 0.2869, 0.2278, 0.2781, 0.1834, 0.2727, 0.06712, 0.2754, 0.06734, 0.2788, 0.1834, 0.2727, 0.1843, 0.2624, 0.06365, 0.2629, 0.06712, 0.2754, 0.1843, 0.2624, 0.07916, 0.2376, 5.793e-05, 0.2379, 0.06365, 0.2629, 0.07916, 0.2376, 0.105, 0.2285, 0.01839, 0.2126, 5.793e-05, 0.2379, 0.105, 0.2285, 0.1405, 0.2303, 0.0318, 0.2093, 0.01839, 0.2126, 0.1405, 0.2303, 0.1532, 0.226, 0.04264, 0.2067, 0.0318, 0.2093, 0.1532, 0.226, 0.291, 0.2129, 0.1591, 0.1902, 0.04264, 0.2067, 0.2639, 0.003295, 0.2641, 0.003339, 0.2646, 0.003237, 0.2643, 0.003166, 0.1145, 0.9922, 0.8912, 0.9922, 0.8912, 0.009075, 0.1145, 0.009076, 0.2648, 0.002989, 0.2654, 0.003102, 0.2673, 0.002697, 0.2664, 0.002536, 0.2639, 0.003295, 0.2643, 0.003166, 0.2625, 0.003116, 0.263, 0.003444, 0.2643, 0.003166, 0.2648, 0.002989, 0.2628, 0.002736, 0.2625, 0.003116, 0.2664, 0.002536, 0.2633, 0.002312, 0.2628, 0.002736, 0.2648, 0.002989, 0.2625, 0.002725, 0.2601, 0.002236, 0.2604, 0.003876, 0.2623, 0.00312, 0.263, 0.002298, 0.2601, 0.002236, 0.2625, 0.002725, 0.2623, 0.00312, 0.2604, 0.003876, 0.2628, 0.003478, 0.2628, 0.003478, 0.263, 0.003444, 0.2625, 0.003116, 0.2623, 0.00312, 0.9892, 0.9997, 0.9889, 0.0003935, 0.01079, 0.0004002, 0.01107, 0.9997, 0.263, 0.002298, 0.2625, 0.002725, 0.2628, 0.002736, 0.2633, 0.002312, 0.2641, 0.003339, 0.2639, 0.003422, 0.2652, 0.003635, 0.2646, 0.003237, 0.2654, 0.003102, 0.2646, 0.003237, 0.2652, 0.003635, 0.2668, 0.003619, 0.2673, 0.002697, 0.2654, 0.003102, 0.2668, 0.003619, 0.2689, 0.003529, 0.2602, 0.004201, 0.2651, 0.003698, 0.2637, 0.003481, 0.2689, 0.004448, 0.2669, 0.003689, 0.2651, 0.003698, 0.2602, 0.004201, 0.2639, 0.003422, 0.2637, 0.003481, 0.2651, 0.003698, 0.2652, 0.003635, 0.993, 0.001656, 0.006987, 0.001655, 0.006987, 0.9974, 0.993, 0.9974, 0.2689, 0.003529, 0.2668, 0.003619, 0.2669, 0.003689, 0.269, 0.003608, 0.2689, 0.004448, 0.269, 0.003608, 0.2669, 0.003689, 0.2053, 0.177, 0.2663, 0.1475, 0.4095, 0.1456, 0.3136, 0.1909, 0.4095, 0.1456, 0.2663, 0.1475, 0.267, 0.1395, 0.4082, 0.1332, 0.4082, 0.1332, 0.267, 0.1395, 0.2675, 0.1346, 0.3973, 0.1276, 0.3973, 0.1276, 0.2675, 0.1346, 0.2694, 0.1305, 0.3644, 0.1251, 0.3644, 0.1251, 0.2694, 0.1305, 0.2486, 0.1161, 0.3367, 0.11, 0.3367, 0.11, 0.2486, 0.1161, 0.2495, 0.1125, 0.3381, 0.1064, 0.3381, 0.1064, 0.2495, 0.1125, 0.2499, 0.1086, 0.334, 0.1018, 0.334, 0.1018, 0.2499, 0.1086, 0.2473, 0.1037, 0.3049, 0.09652, 0.3049, 0.09652, 0.2473, 0.1037, 0.189, 0.08936, 0.2343, 0.08394, 0.2343, 0.08394, 0.189, 0.08936, 0.1403, 0.06583, 0.2233, 0.06916, 0.2233, 0.06916, 0.1403, 0.06583, 0.1153, 0.04297, 0.2541, 0.04494, 0.2541, 0.04494, 0.1153, 0.04297, 0.1295, 0.03847, 0.2407, 0.03921, 0.2407, 0.03921, 0.1295, 0.03847, 0.1525, 0.029, 0.2439, 0.02879, 0.2439, 0.02879, 0.1525, 0.029, 0.1728, 0.02655, 0.2381, 0.02444, 0.2381, 0.02444, 0.1728, 0.02655, 0.1887, 0.02037, 0.2303, 0.01946, 0.2303, 0.01946, 0.1887, 0.02037, 0.1905, 0.01708, 0.226, 0.01685, 0.226, 0.01685, 0.1905, 0.01708, 0.1904, 0.01531, 0.2269, 0.01615, 0.2269, 0.01615, 0.1904, 0.01531, 0.19, 0.01308, 0.2248, 0.01478, 0.2248, 0.01478, 0.19, 0.01308, 0.1878, 0.01231, 0.2029, 0.01219, 0.2029, 0.01219, 0.1878, 0.01231, 0.1893, 0.007615, 0.2046, 0.009715, 0.2046, 0.009715, 0.1893, 0.007615, 0.2083, 0.003964, 0.22, 0.008858, 0.22, 0.008858, 0.2083, 0.003964, 0.2129, 0.00399, 0.2212, 0.007872, 0.2212, 0.007872, 0.2129, 0.00399, 0.2182, 0.004084, 0.2227, 0.007998, 0.2227, 0.007998, 0.2182, 0.004084, 0.2267, 0.003822, 0.2311, 0.006142, 0.2311, 0.006142, 0.2267, 0.003822, 0.2334, 0.003526, 0.2365, 0.005562, 0.2365, 0.005562, 0.2334, 0.003526, 0.2425, 0.003013, 0.2443, 0.004571, 0.2443, 0.004571, 0.2425, 0.003013, 0.2457, 0.002921, 0.2472, 0.004639, 0.2472, 0.004639, 0.2457, 0.002921, 0.2467, 0.0029, 0.2485, 0.00487, 0.2485, 0.00487, 0.2467, 0.0029, 0.2484, 0.002809, 0.2522, 0.004364, 0.2522, 0.004364, 0.2484, 0.002809, 0.2494, 0.0027, 0.2524, 0.003808, 0.2524, 0.003808, 0.2494, 0.0027, 0.2551, 0.002191, 0.2567, 0.003326, 0.2567, 0.003326, 0.2551, 0.002191, 0.2601, 0.002236, 0.2604, 0.003876, 0.2602, 0.004201, 0.2689, 0.004448, 0.2685, 0.005346, 0.2621, 0.005224, 0.2621, 0.005224, 0.2685, 0.005346, 0.2654, 0.007035, 0.2589, 0.006062, 0.2589, 0.006062, 0.2654, 0.007035, 0.2647, 0.007258, 0.2557, 0.005911, 0.2557, 0.005911, 0.2647, 0.007258, 0.2635, 0.007669, 0.254, 0.006336, 0.254, 0.006336, 0.2635, 0.007669, 0.2629, 0.007927, 0.2558, 0.007138, 0.2558, 0.007138, 0.2629, 0.007927, 0.2616, 0.008575, 0.2549, 0.007934, 0.2549, 0.007934, 0.2616, 0.008575, 0.2555, 0.01197, 0.2427, 0.012, 0.2427, 0.012, 0.2555, 0.01197, 0.2561, 0.01331, 0.2468, 0.01351, 0.2383, 0.0192, 0.2478, 0.02069, 0.2442, 0.02093, 0.2359, 0.01977, 0.2359, 0.01977, 0.2442, 0.02093, 0.2386, 0.0217, 0.2345, 0.022, 0.2345, 0.022, 0.2386, 0.0217, 0.2404, 0.02122, 0.2357, 0.02458, 0.2357, 0.02458, 0.2404, 0.02122, 0.2386, 0.01874, 0.2541, 0.02266, 0.2541, 0.02266, 0.2386, 0.01874, 0.2541, 0.01397, 0.2761, 0.02143, 0.2761, 0.02143, 0.2541, 0.01397, 0.3112, 5.794e-05, 0.3192, 0.009969, 0.3192, 0.009969, 0.3112, 5.794e-05, 0.3886, 5.793e-05, 0.3481, 0.01187, 0.3481, 0.01187, 0.3886, 5.793e-05, 0.3983, 0.001771, 0.3495, 0.01366, 0.3495, 0.01366, 0.3983, 0.001771, 0.4075, 0.003354, 0.3656, 0.01438, 0.3656, 0.01438, 0.4075, 0.003354, 0.4386, 0.01968, 0.3571, 0.02736, 0.3571, 0.02736, 0.4386, 0.01968, 0.4585, 0.02737, 0.3837, 0.03359, 0.3837, 0.03359, 0.4585, 0.02737, 0.4769, 0.04017, 0.3687, 0.04511, 0.3687, 0.04511, 0.4769, 0.04017, 0.4853, 0.04224, 0.3849, 0.04825, 0.3849, 0.04825, 0.4853, 0.04224, 0.495, 0.05415, 0.362, 0.05726, 0.362, 0.05726, 0.495, 0.05415, 0.5047, 0.05746, 0.3702, 0.06139, 0.3702, 0.06139, 0.5047, 0.05746, 0.5142, 0.06234, 0.3524, 0.06551, 0.3524, 0.06551, 0.5142, 0.06234, 0.526, 0.07029, 0.3513, 0.07083, 0.3513, 0.07083, 0.526, 0.07029, 0.5319, 0.07112, 0.5054, 0.09036, 0.5054, 0.09036, 0.5319, 0.07112, 0.5667, 0.07059, 0.5556, 0.09925, 0.5556, 0.09925, 0.5667, 0.07059, 0.6769, 0.05544, 0.6756, 0.07832, 0.6756, 0.07832, 0.6769, 0.05544, 0.8074, 0.05662, 0.7455, 0.08726, 0.7455, 0.08726, 0.8074, 0.05662, 0.8251, 0.05809, 0.772, 0.08614, 0.772, 0.08614, 0.8251, 0.05809, 0.9797, 0.08391, 0.8203, 0.09856, 0.8203, 0.09856, 0.9797, 0.08391, 0.9999, 0.1307, 0.7425, 0.1252, 0.7425, 0.1252, 0.9999, 0.1307, 0.9964, 0.1372, 0.7559, 0.134, 0.7559, 0.134, 0.9964, 0.1372, 0.949, 0.1639, 0.6861, 0.1527, 0.6861, 0.1527, 0.949, 0.1639, 0.9433, 0.1697, 0.7086, 0.1626, 0.7086, 0.1626, 0.9433, 0.1697, 0.8295, 0.1958, 0.6247, 0.1793, 0.6247, 0.1793, 0.8295, 0.1958, 0.8187, 0.2078, 0.6282, 0.1924, 0.6282, 0.1924, 0.8187, 0.2078, 0.807, 0.2149, 0.5934, 0.1973, 0.5934, 0.1973, 0.807, 0.2149, 0.7933, 0.2258, 0.5939, 0.2091, 0.5939, 0.2091, 0.7933, 0.2258, 0.786, 0.2311, 0.6391, 0.2209, 0.6391, 0.2209, 0.786, 0.2311, 0.7392, 0.254, 0.6239, 0.2394, 0.6239, 0.2394, 0.7392, 0.254, 0.6279, 0.2782, 0.519, 0.2511, 0.519, 0.2511, 0.6279, 0.2782, 0.5536, 0.2925, 0.4535, 0.261, 0.4535, 0.261, 0.5536, 0.2925, 0.531, 0.2961, 0.4154, 0.2608, 0.4154, 0.2608, 0.531, 0.2961, 0.4849, 0.3034, 0.3637, 0.2677, 0.3637, 0.2677, 0.4849, 0.3034, 0.4675, 0.3064, 0.3937, 0.2874, 0.3937, 0.2874, 0.4675, 0.3064, 0.44, 0.3113, 0.3767, 0.294, 0.3767, 0.294, 0.44, 0.3113, 0.4113, 0.3158, 0.3429, 0.2946, 0.3429, 0.2946, 0.4113, 0.3158, 0.4, 0.3175, 0.3343, 0.2988, 0.3343, 0.2988, 0.4, 0.3175, 0.3826, 0.32, 0.3133, 0.2987, 0.3133, 0.2987, 0.3826, 0.32, 0.3705, 0.3217, 0.3018, 0.3025, 0.3018, 0.3025, 0.3705, 0.3217, 0.3585, 0.3233, 0.2925, 0.3056, 0.2925, 0.3056, 0.3585, 0.3233, 0.1754, 0.3075, 0.1695, 0.2969, 0.1695, 0.2969, 0.1754, 0.3075, 0.1653, 0.3078, 0.1552, 0.2972, 0.1552, 0.2972, 0.1653, 0.3078, 0.1607, 0.308, 0.1527, 0.3005, 0.1527, 0.3005, 0.1607, 0.308, 0.141, 0.3089, 0.142, 0.3018, 0.142, 0.3018, 0.141, 0.3089, 0.1349, 0.3088, 0.1385, 0.3013, 0.1385, 0.3013, 0.1349, 0.3088, 0.1076, 0.3078, 0.1235, 0.3009, 0.1235, 0.3009, 0.1076, 0.3078, 0.07312, 0.2996, 0.1165, 0.296, 0.1165, 0.296, 0.07312, 0.2996, 0.0699, 0.2887, 0.1417, 0.2885, 0.1417, 0.2885, 0.0699, 0.2887, 0.07017, 0.2869, 0.2301, 0.285, 0.2301, 0.285, 0.07017, 0.2869, 0.06734, 0.2788, 0.2278, 0.2781, 0.2278, 0.2781, 0.06734, 0.2788, 0.06712, 0.2754, 0.1834, 0.2727, 0.1834, 0.2727, 0.06712, 0.2754, 0.06365, 0.2629, 0.1843, 0.2624, 0.1843, 0.2624, 0.06365, 0.2629, 5.793e-05, 0.2379, 0.07916, 0.2376, 0.07916, 0.2376, 5.793e-05, 0.2379, 0.01839, 0.2126, 0.105, 0.2285, 0.105, 0.2285, 0.01839, 0.2126, 0.0318, 0.2093, 0.1405, 0.2303, 0.1405, 0.2303, 0.0318, 0.2093, 0.04264, 0.2067, 0.1532, 0.226, 0.1532, 0.226, 0.04264, 0.2067, 0.1591, 0.1902, 0.291, 0.2129, 0.291, 0.2129, 0.1591, 0.1902, 0.1712, 0.1874, 0.2981, 0.2059, 0.2053, 0.177, 0.3136, 0.1909, 0.2981, 0.2059, 0.1712, 0.1874, 0.2639, 0.003295, 0.2643, 0.003166, 0.2646, 0.003237, 0.2641, 0.003339, 0.1145, 0.9922, 0.1145, 0.009076, 0.8912, 0.009075, 0.8912, 0.9922, 0.2648, 0.002989, 0.2664, 0.002536, 0.2673, 0.002697, 0.2654, 0.003102, 0.2639, 0.003295, 0.263, 0.003444, 0.2625, 0.003116, 0.2643, 0.003166, 0.2643, 0.003166, 0.2625, 0.003116, 0.2628, 0.002736, 0.2648, 0.002989, 0.2664, 0.002536, 0.2648, 0.002989, 0.2628, 0.002736, 0.2633, 0.002312, 0.2625, 0.002725, 0.2623, 0.00312, 0.2604, 0.003876, 0.2601, 0.002236, 0.263, 0.002298, 0.2625, 0.002725, 0.2601, 0.002236, 0.2623, 0.00312, 0.2628, 0.003478, 0.2604, 0.003876, 0.2628, 0.003478, 0.2623, 0.00312, 0.2625, 0.003116, 0.263, 0.003444, 0.9892, 0.9997, 0.01107, 0.9997, 0.01079, 0.0004002, 0.9889, 0.0003935, 0.263, 0.002298, 0.2633, 0.002312, 0.2628, 0.002736, 0.2625, 0.002725, 0.2641, 0.003339, 0.2646, 0.003237, 0.2652, 0.003635, 0.2639, 0.003422, 0.2654, 0.003102, 0.2668, 0.003619, 0.2652, 0.003635, 0.2646, 0.003237, 0.2673, 0.002697, 0.2689, 0.003529, 0.2668, 0.003619, 0.2654, 0.003102, 0.2602, 0.004201, 0.2637, 0.003481, 0.2651, 0.003698, 0.2689, 0.004448, 0.2602, 0.004201, 0.2651, 0.003698, 0.2669, 0.003689, 0.2639, 0.003422, 0.2652, 0.003635, 0.2651, 0.003698, 0.2637, 0.003481, 0.993, 0.001656, 0.993, 0.9974, 0.006987, 0.9974, 0.006987, 0.001655, 0.2689, 0.003529, 0.269, 0.003608, 0.2669, 0.003689, 0.2668, 0.003619, 0.2689, 0.004448, 0.2669, 0.003689, 0.269, 0.003608, 0.2555, 0.01197, 0.2561, 0.01331, 0.2561, 0.01331, 0.2555, 0.01197, 0.3767, 0.294, 0.3937, 0.2874, 0.3937, 0.2874, 0.3767, 0.294, 0.807, 0.2149, 0.7933, 0.2258, 0.7933, 0.2258, 0.807, 0.2149, 0.2227, 0.007998, 0.2212, 0.007872, 0.2212, 0.007872, 0.2227, 0.007998, 0.1728, 0.02655, 0.1887, 0.02037, 0.1887, 0.02037, 0.1728, 0.02655, 0.3849, 0.04825, 0.3687, 0.04511, 0.3687, 0.04511, 0.3849, 0.04825, 0.2386, 0.01874, 0.2541, 0.01397, 0.2541, 0.01397, 0.2386, 0.01874, 0.142, 0.3018, 0.1527, 0.3005, 0.1527, 0.3005, 0.142, 0.3018, 0.44, 0.3113, 0.4113, 0.3158, 0.4113, 0.3158, 0.44, 0.3113, 0.2604, 0.003876, 0.2567, 0.003326, 0.2567, 0.003326, 0.2604, 0.003876, 0.2628, 0.003478, 0.2604, 0.003876, 0.2604, 0.003876, 0.2628, 0.003478, 0.2182, 0.004084, 0.2267, 0.003822, 0.2267, 0.003822, 0.2182, 0.004084, 0.772, 0.08614, 0.7455, 0.08726, 0.7455, 0.08726, 0.772, 0.08614, 0.07916, 0.2376, 0.1843, 0.2624, 0.1843, 0.2624, 0.07916, 0.2376, 0.4853, 0.04224, 0.495, 0.05415, 0.495, 0.05415, 0.4853, 0.04224, 0.3381, 0.1064, 0.3367, 0.11, 0.3367, 0.11, 0.3381, 0.1064, 0.141, 0.3089, 0.1349, 0.3088, 0.1349, 0.3088, 0.141, 0.3089, 0.2468, 0.01351, 0.2427, 0.012, 0.2427, 0.012, 0.2468, 0.01351, 0.2664, 0.002536, 0.2673, 0.002697, 0.2673, 0.002697, 0.2664, 0.002536, 0.5939, 0.2091, 0.5934, 0.1973, 0.5934, 0.1973, 0.5939, 0.2091, 0.263, 0.003444, 0.2628, 0.003478, 0.2628, 0.003478, 0.263, 0.003444, 0.8251, 0.05809, 0.9797, 0.08391, 0.9797, 0.08391, 0.8251, 0.05809, 5.793e-05, 0.2379, 0.01839, 0.2126, 0.01839, 0.2126, 5.793e-05, 0.2379, 0.2303, 0.01946, 0.2381, 0.02444, 0.2381, 0.02444, 0.2303, 0.01946, 0.2761, 0.02143, 0.2541, 0.02266, 0.2541, 0.02266, 0.2761, 0.02143, 0.2495, 0.1125, 0.2499, 0.1086, 0.2499, 0.1086, 0.2495, 0.1125, 0.3429, 0.2946, 0.3767, 0.294, 0.3767, 0.294, 0.3429, 0.2946, 0.2641, 0.003339, 0.2639, 0.003295, 0.2639, 0.003295, 0.2641, 0.003339, 0.7933, 0.2258, 0.786, 0.2311, 0.786, 0.2311, 0.7933, 0.2258, 0.2639, 0.003295, 0.263, 0.003444, 0.263, 0.003444, 0.2639, 0.003295, 0.2311, 0.006142, 0.2227, 0.007998, 0.2227, 0.007998, 0.2311, 0.006142, 0.362, 0.05726, 0.3849, 0.04825, 0.3849, 0.04825, 0.362, 0.05726, 0.1887, 0.02037, 0.1905, 0.01708, 0.1905, 0.01708, 0.1887, 0.02037, 0.2541, 0.01397, 0.3112, 5.794e-05, 0.3112, 5.794e-05, 0.2541, 0.01397, 0.1385, 0.3013, 0.142, 0.3018, 0.142, 0.3018, 0.1385, 0.3013, 0.2601, 0.002236, 0.263, 0.002298, 0.263, 0.002298, 0.2601, 0.002236, 0.8203, 0.09856, 0.772, 0.08614, 0.772, 0.08614, 0.8203, 0.09856, 0.2267, 0.003822, 0.2334, 0.003526, 0.2334, 0.003526, 0.2267, 0.003822, 0.105, 0.2285, 0.07916, 0.2376, 0.07916, 0.2376, 0.105, 0.2285, 0.495, 0.05415, 0.5047, 0.05746, 0.5047, 0.05746, 0.495, 0.05415, 0.1349, 0.3088, 0.1076, 0.3078, 0.1076, 0.3078, 0.1349, 0.3088, 0.334, 0.1018, 0.3381, 0.1064, 0.3381, 0.1064, 0.334, 0.1018, 0.6391, 0.2209, 0.5939, 0.2091, 0.5939, 0.2091, 0.6391, 0.2209, 0.2689, 0.004448, 0.2685, 0.005346, 0.2685, 0.005346, 0.2689, 0.004448, 0.263, 0.002298, 0.2633, 0.002312, 0.2633, 0.002312, 0.263, 0.002298, 0.9797, 0.08391, 0.9999, 0.1307, 0.9999, 0.1307, 0.9797, 0.08391, 0.01839, 0.2126, 0.0318, 0.2093, 0.0318, 0.2093, 0.01839, 0.2126, 0.226, 0.01685, 0.2303, 0.01946, 0.2303, 0.01946, 0.226, 0.01685, 0.2499, 0.1086, 0.2473, 0.1037, 0.2473, 0.1037, 0.2499, 0.1086, 0.3192, 0.009969, 0.2761, 0.02143, 0.2761, 0.02143, 0.3192, 0.009969, 0.786, 0.2311, 0.7392, 0.254, 0.7392, 0.254, 0.786, 0.2311, 0.2633, 0.002312, 0.2664, 0.002536, 0.2664, 0.002536, 0.2633, 0.002312, 0.2365, 0.005562, 0.2311, 0.006142, 0.2311, 0.006142, 0.2365, 0.005562, 0.1905, 0.01708, 0.1904, 0.01531, 0.1904, 0.01531, 0.1905, 0.01708, 0.3702, 0.06139, 0.362, 0.05726, 0.362, 0.05726, 0.3702, 0.06139, 0.1235, 0.3009, 0.1385, 0.3013, 0.1385, 0.3013, 0.1235, 0.3009, 0.3112, 5.794e-05, 0.3886, 5.793e-05, 0.3886, 5.793e-05, 0.3112, 5.794e-05, 0.0, 0.0, 0.0, 0.0, 0.4113, 0.3158, 0.0, 0.0, 0.2621, 0.005224, 0.2602, 0.004201, 0.2602, 0.004201, 0.2621, 0.005224, 0.2334, 0.003526, 0.2425, 0.003013, 0.2425, 0.003013, 0.2334, 0.003526, 0.7425, 0.1252, 0.8203, 0.09856, 0.8203, 0.09856, 0.7425, 0.1252, 0.1405, 0.2303, 0.105, 0.2285, 0.105, 0.2285, 0.1405, 0.2303, 0.1076, 0.3078, 0.07312, 0.2996, 0.07312, 0.2996, 0.1076, 0.3078, 0.3049, 0.09652, 0.334, 0.1018, 0.334, 0.1018, 0.3049, 0.09652, 0.2685, 0.005346, 0.2654, 0.007035, 0.2654, 0.007035, 0.2685, 0.005346, 0.6239, 0.2394, 0.6391, 0.2209, 0.6391, 0.2209, 0.6239, 0.2394, 0.9999, 0.1307, 0.9964, 0.1372, 0.9964, 0.1372, 0.9999, 0.1307, 0.0318, 0.2093, 0.04264, 0.2067, 0.04264, 0.2067, 0.0318, 0.2093, 0.2269, 0.01615, 0.226, 0.01685, 0.226, 0.01685, 0.2269, 0.01615, 0.2473, 0.1037, 0.189, 0.08936, 0.189, 0.08936, 0.2473, 0.1037, 0.3481, 0.01187, 0.3192, 0.009969, 0.3192, 0.009969, 0.3481, 0.01187, 0.7392, 0.254, 0.6279, 0.2782, 0.6279, 0.2782, 0.7392, 0.254, 0.2443, 0.004571, 0.2365, 0.005562, 0.2365, 0.005562, 0.2443, 0.004571, 0.1904, 0.01531, 0.19, 0.01308, 0.19, 0.01308, 0.1904, 0.01531, 0.3886, 5.793e-05, 0.3983, 0.001771, 0.3983, 0.001771, 0.3886, 5.793e-05, 0.1165, 0.296, 0.1235, 0.3009, 0.1235, 0.3009, 0.1165, 0.296, 0.4095, 0.1456, 0.3136, 0.1909, 0.3136, 0.1909, 0.4095, 0.1456, 0.0, 0.0, 0.3585, 0.3233, 0.0, 0.0, 0.3429, 0.2946, 0.269, 0.003608, 0.2689, 0.004448, 0.2689, 0.004448, 0.269, 0.003608, 0.2589, 0.006062, 0.2621, 0.005224, 0.2621, 0.005224, 0.2589, 0.006062, 0.2425, 0.003013, 0.2457, 0.002921, 0.2457, 0.002921, 0.2425, 0.003013, 0.7559, 0.134, 0.7425, 0.1252, 0.7425, 0.1252, 0.7559, 0.134, 0.1532, 0.226, 0.1405, 0.2303, 0.1405, 0.2303, 0.1532, 0.226, 0.2343, 0.08394, 0.3049, 0.09652, 0.3049, 0.09652, 0.2343, 0.08394, 0.07312, 0.2996, 0.0699, 0.2887, 0.0699, 0.2887, 0.07312, 0.2996, 0.2654, 0.007035, 0.2647, 0.007258, 0.2647, 0.007258, 0.2654, 0.007035, 0.519, 0.2511, 0.6239, 0.2394, 0.6239, 0.2394, 0.519, 0.2511, 0.9964, 0.1372, 0.949, 0.1639, 0.949, 0.1639, 0.9964, 0.1372, 0.04264, 0.2067, 0.1591, 0.1902, 0.1591, 0.1902, 0.04264, 0.2067, 0.2248, 0.01478, 0.2269, 0.01615, 0.2269, 0.01615, 0.2248, 0.01478, 0.189, 0.08936, 0.1403, 0.06583, 0.1403, 0.06583, 0.189, 0.08936, 0.3495, 0.01366, 0.3481, 0.01187, 0.3481, 0.01187, 0.3495, 0.01366, 0.2053, 0.177, 0.2663, 0.1475, 0.2663, 0.1475, 0.2053, 0.177, 0.0, 0.0, 0.2561, 0.01331, 0.0, 0.0, 0.2359, 0.01977, 0.6279, 0.2782, 0.5536, 0.2925, 0.5536, 0.2925, 0.6279, 0.2782, 0.2472, 0.004639, 0.2443, 0.004571, 0.2443, 0.004571, 0.2472, 0.004639, 0.19, 0.01308, 0.1878, 0.01231, 0.1878, 0.01231, 0.19, 0.01308, 0.3983, 0.001771, 0.4075, 0.003354, 0.4075, 0.003354, 0.3983, 0.001771, 0.1417, 0.2885, 0.1165, 0.296, 0.1165, 0.296, 0.1417, 0.2885, 0.3826, 0.32, 0.4, 0.3175, 0.4113, 0.3158, 0.0, 0.0, 0.2557, 0.005911, 0.2589, 0.006062, 0.2589, 0.006062, 0.2557, 0.005911, 0.2457, 0.002921, 0.2467, 0.0029, 0.2467, 0.0029, 0.2457, 0.002921, 0.6861, 0.1527, 0.7559, 0.134, 0.7559, 0.134, 0.6861, 0.1527, 0.291, 0.2129, 0.1532, 0.226, 0.1532, 0.226, 0.291, 0.2129, 0.526, 0.07029, 0.5319, 0.07112, 0.5319, 0.07112, 0.526, 0.07029, 0.2233, 0.06916, 0.2343, 0.08394, 0.2343, 0.08394, 0.2233, 0.06916, 0.0699, 0.2887, 0.07017, 0.2869, 0.07017, 0.2869, 0.0699, 0.2887, 0.2663, 0.1475, 0.267, 0.1395, 0.267, 0.1395, 0.2663, 0.1475, 0.2647, 0.007258, 0.2635, 0.007669, 0.2635, 0.007669, 0.2647, 0.007258, 0.4535, 0.261, 0.519, 0.2511, 0.519, 0.2511, 0.4535, 0.261, 0.949, 0.1639, 0.9433, 0.1697, 0.9433, 0.1697, 0.949, 0.1639, 0.2029, 0.01219, 0.2248, 0.01478, 0.2248, 0.01478, 0.2029, 0.01219, 0.1403, 0.06583, 0.1153, 0.04297, 0.1153, 0.04297, 0.1403, 0.06583, 0.3656, 0.01438, 0.3495, 0.01366, 0.3495, 0.01366, 0.3656, 0.01438, 0.2359, 0.01977, 0.0, 0.0, 0.2468, 0.01351, 0.0, 0.0, 0.0, 0.0, 0.3343, 0.2988, 0.3133, 0.2987, 0.3018, 0.3025, 0.5536, 0.2925, 0.531, 0.2961, 0.531, 0.2961, 0.5536, 0.2925, 0.2485, 0.00487, 0.2472, 0.004639, 0.2472, 0.004639, 0.2485, 0.00487, 0.1878, 0.01231, 0.1893, 0.007615, 0.1893, 0.007615, 0.1878, 0.01231, 0.5054, 0.09036, 0.3513, 0.07083, 0.3513, 0.07083, 0.5054, 0.09036, 0.4075, 0.003354, 0.4386, 0.01968, 0.4386, 0.01968, 0.4075, 0.003354, 0.2301, 0.285, 0.1417, 0.2885, 0.1417, 0.2885, 0.2301, 0.285, 0.3585, 0.3233, 0.1754, 0.3075, 0.1754, 0.3075, 0.3585, 0.3233, 0.4082, 0.1332, 0.4095, 0.1456, 0.4095, 0.1456, 0.4082, 0.1332, 0.254, 0.006336, 0.2557, 0.005911, 0.2557, 0.005911, 0.254, 0.006336, 0.2467, 0.0029, 0.2484, 0.002809, 0.2484, 0.002809, 0.2467, 0.0029, 0.7086, 0.1626, 0.6861, 0.1527, 0.6861, 0.1527, 0.7086, 0.1626, 0.5319, 0.07112, 0.5667, 0.07059, 0.5667, 0.07059, 0.5319, 0.07112, 0.07017, 0.2869, 0.06734, 0.2788, 0.06734, 0.2788, 0.07017, 0.2869, 0.2541, 0.04494, 0.2233, 0.06916, 0.2233, 0.06916, 0.2541, 0.04494, 0.2442, 0.02093, 0.0, 0.0, 0.2561, 0.01331, 0.0, 0.0, 0.267, 0.1395, 0.2675, 0.1346, 0.2675, 0.1346, 0.267, 0.1395, 0.2635, 0.007669, 0.2629, 0.007927, 0.2629, 0.007927, 0.2635, 0.007669, 0.4154, 0.2608, 0.4535, 0.261, 0.4535, 0.261, 0.4154, 0.2608, 0.9433, 0.1697, 0.8295, 0.1958, 0.8295, 0.1958, 0.9433, 0.1697, 0.2046, 0.009715, 0.2029, 0.01219, 0.2029, 0.01219, 0.2046, 0.009715, 0.3571, 0.02736, 0.3656, 0.01438, 0.3656, 0.01438, 0.3571, 0.02736, 0.1153, 0.04297, 0.1295, 0.03847, 0.1295, 0.03847, 0.1153, 0.04297, 0.2442, 0.02093, 0.2386, 0.0217, 0.2386, 0.0217, 0.2442, 0.02093, 0.1695, 0.2969, 0.2925, 0.3056, 0.2925, 0.3056, 0.1695, 0.2969, 0.531, 0.2961, 0.4849, 0.3034, 0.4849, 0.3034, 0.531, 0.2961, 0.2522, 0.004364, 0.2485, 0.00487, 0.2485, 0.00487, 0.2522, 0.004364, 0.5556, 0.09925, 0.5054, 0.09036, 0.5054, 0.09036, 0.5556, 0.09925, 0.1893, 0.007615, 0.2083, 0.003964, 0.2083, 0.003964, 0.1893, 0.007615, 0.4386, 0.01968, 0.4585, 0.02737, 0.4585, 0.02737, 0.4386, 0.01968, 0.2278, 0.2781, 0.2301, 0.285, 0.2301, 0.285, 0.2278, 0.2781, 0.1754, 0.3075, 0.1653, 0.3078, 0.1653, 0.3078, 0.1754, 0.3075, 0.3973, 0.1276, 0.4082, 0.1332, 0.4082, 0.1332, 0.3973, 0.1276, 0.2558, 0.007138, 0.254, 0.006336, 0.254, 0.006336, 0.2558, 0.007138, 0.2639, 0.003422, 0.2641, 0.003339, 0.2641, 0.003339, 0.2639, 0.003422, 0.6247, 0.1793, 0.7086, 0.1626, 0.7086, 0.1626, 0.6247, 0.1793, 0.2484, 0.002809, 0.2494, 0.0027, 0.2494, 0.0027, 0.2484, 0.002809, 0.5667, 0.07059, 0.6769, 0.05544, 0.6769, 0.05544, 0.5667, 0.07059, 0.06734, 0.2788, 0.06712, 0.2754, 0.06712, 0.2754, 0.06734, 0.2788, 0.2407, 0.03921, 0.2541, 0.04494, 0.2541, 0.04494, 0.2407, 0.03921, 0.2675, 0.1346, 0.2694, 0.1305, 0.2694, 0.1305, 0.2675, 0.1346, 0.2345, 0.022, 0.2359, 0.01977, 0.2359, 0.01977, 0.2345, 0.022, 0.3637, 0.2677, 0.4154, 0.2608, 0.4154, 0.2608, 0.3637, 0.2677, 0.2629, 0.007927, 0.2616, 0.008575, 0.2616, 0.008575, 0.2629, 0.007927, 0.2637, 0.003481, 0.2639, 0.003422, 0.2639, 0.003422, 0.2637, 0.003481, 0.8295, 0.1958, 0.8187, 0.2078, 0.8187, 0.2078, 0.8295, 0.1958, 0.22, 0.008858, 0.2046, 0.009715, 0.2046, 0.009715, 0.22, 0.008858, 0.1295, 0.03847, 0.1525, 0.029, 0.1525, 0.029, 0.1295, 0.03847, 0.3837, 0.03359, 0.3571, 0.02736, 0.3571, 0.02736, 0.3837, 0.03359, 0.1552, 0.2972, 0.1695, 0.2969, 0.1695, 0.2969, 0.1552, 0.2972, 0.2386, 0.0217, 0.2404, 0.02122, 0.2404, 0.02122, 0.2386, 0.0217, 0.4849, 0.3034, 0.4675, 0.3064, 0.4675, 0.3064, 0.4849, 0.3034, 0.2602, 0.004201, 0.2637, 0.003481, 0.2637, 0.003481, 0.2602, 0.004201, 0.2524, 0.003808, 0.2522, 0.004364, 0.2522, 0.004364, 0.2524, 0.003808, 0.2083, 0.003964, 0.2129, 0.00399, 0.2129, 0.00399, 0.2083, 0.003964, 0.6756, 0.07832, 0.5556, 0.09925, 0.5556, 0.09925, 0.6756, 0.07832, 0.1834, 0.2727, 0.2278, 0.2781, 0.2278, 0.2781, 0.1834, 0.2727, 0.4585, 0.02737, 0.4769, 0.04017, 0.4769, 0.04017, 0.4585, 0.02737, 0.3644, 0.1251, 0.3973, 0.1276, 0.3973, 0.1276, 0.3644, 0.1251, 0.1653, 0.3078, 0.1607, 0.308, 0.1607, 0.308, 0.1653, 0.3078, 0.2549, 0.007934, 0.2558, 0.007138, 0.2558, 0.007138, 0.2549, 0.007934, 0.2673, 0.002697, 0.2689, 0.003529, 0.2689, 0.003529, 0.2673, 0.002697, 0.2494, 0.0027, 0.2551, 0.002191, 0.2551, 0.002191, 0.2494, 0.0027, 0.6282, 0.1924, 0.6247, 0.1793, 0.6247, 0.1793, 0.6282, 0.1924, 0.6769, 0.05544, 0.8074, 0.05662, 0.8074, 0.05662, 0.6769, 0.05544, 0.2439, 0.02879, 0.2407, 0.03921, 0.2407, 0.03921, 0.2439, 0.02879, 0.06712, 0.2754, 0.06365, 0.2629, 0.06365, 0.2629, 0.06712, 0.2754, 0.2694, 0.1305, 0.2486, 0.1161, 0.2486, 0.1161, 0.2694, 0.1305, 0.2357, 0.02458, 0.2345, 0.022, 0.2345, 0.022, 0.2357, 0.02458, 0.2616, 0.008575, 0.2555, 0.01197, 0.2555, 0.01197, 0.2616, 0.008575, 0.3937, 0.2874, 0.3637, 0.2677, 0.3637, 0.2677, 0.3937, 0.2874, 0.2689, 0.003529, 0.269, 0.003608, 0.269, 0.003608, 0.2689, 0.003529, 0.8187, 0.2078, 0.807, 0.2149, 0.807, 0.2149, 0.8187, 0.2078, 0.2212, 0.007872, 0.22, 0.008858, 0.22, 0.008858, 0.2212, 0.007872, 0.1525, 0.029, 0.1728, 0.02655, 0.1728, 0.02655, 0.1525, 0.029, 0.3687, 0.04511, 0.3837, 0.03359, 0.3837, 0.03359, 0.3687, 0.04511, 0.2404, 0.02122, 0.2386, 0.01874, 0.2386, 0.01874, 0.2404, 0.02122, 0.1527, 0.3005, 0.1552, 0.2972, 0.1552, 0.2972, 0.1527, 0.3005, 0.4675, 0.3064, 0.44, 0.3113, 0.44, 0.3113, 0.4675, 0.3064, 0.2567, 0.003326, 0.2524, 0.003808, 0.2524, 0.003808, 0.2567, 0.003326, 0.2129, 0.00399, 0.2182, 0.004084, 0.2182, 0.004084, 0.2129, 0.00399, 0.7455, 0.08726, 0.6756, 0.07832, 0.6756, 0.07832, 0.7455, 0.08726, 0.4769, 0.04017, 0.4853, 0.04224, 0.4853, 0.04224, 0.4769, 0.04017, 0.1843, 0.2624, 0.1834, 0.2727, 0.1834, 0.2727, 0.1843, 0.2624, 0.3367, 0.11, 0.3644, 0.1251, 0.3644, 0.1251, 0.3367, 0.11, 0.1607, 0.308, 0.141, 0.3089, 0.141, 0.3089, 0.1607, 0.308, 0.2427, 0.012, 0.2549, 0.007934, 0.2549, 0.007934, 0.2427, 0.012, 0.2551, 0.002191, 0.2601, 0.002236, 0.2601, 0.002236, 0.2551, 0.002191, 0.5934, 0.1973, 0.6282, 0.1924, 0.6282, 0.1924, 0.5934, 0.1973, 0.8074, 0.05662, 0.8251, 0.05809, 0.8251, 0.05809, 0.8074, 0.05662, 0.06365, 0.2629, 5.793e-05, 0.2379, 5.793e-05, 0.2379, 0.06365, 0.2629, 0.2381, 0.02444, 0.2439, 0.02879, 0.2439, 0.02879, 0.2381, 0.02444, 0.2486, 0.1161, 0.2495, 0.1125, 0.2495, 0.1125, 0.2486, 0.1161, 0.2541, 0.02266, 0.2357, 0.02458, 0.2357, 0.02458, 0.2541, 0.02266, 0.2053, 0.177, 0.1712, 0.1874, 0.2981, 0.2059, 0.3136, 0.1909, 0.1712, 0.1874, 0.1712, 0.1874, 0.1591, 0.1902, 0.291, 0.2129, 0.291, 0.2129, 0.2981, 0.2059, 0.3136, 0.1909, 0.2981, 0.2059, 0.2981, 0.2059, 0.3136, 0.1909, 0.1712, 0.1874, 0.2053, 0.177, 0.2053, 0.177, 0.1712, 0.1874, 0.3524, 0.06551, 0.3513, 0.07083, 0.526, 0.07029, 0.5142, 0.06234, 0.5142, 0.06234, 0.5142, 0.06234, 0.5047, 0.05746, 0.3702, 0.06139, 0.3702, 0.06139, 0.3524, 0.06551, 0.5142, 0.06234, 0.526, 0.07029, 0.526, 0.07029, 0.5142, 0.06234, 0.3513, 0.07083, 0.3524, 0.06551, 0.3524, 0.06551, 0.3513, 0.07083])
me_plane_001.materials.append(mat_wall)
me_plane_001.materials.append(mat_buttons_outside)
me_plane_001.materials.append(mat_buttons_inside)
me_plane_001.use_remesh_preserve_volume = False
me_plane_001.use_remesh_preserve_attributes = False
me_plane_001.use_mirror_vertex_groups = False
me_plane_001.update()
me_cube_004 = bpy.data.meshes.new('Cube.004')
me_cube_004.from_pydata([(1.0, 1.0, -1.0), (1.0, -1.0, -1.0), (-1.0, -1.0, -1.0), (-1.0, 1.0, -1.0), (1.0, 1.0, 1.0), (1.0, -1.0, 1.0), (-1.0, -1.0, 1.0), (-1.0, 1.0, 1.0)], [], [(0, 1, 2, 3), (4, 7, 6, 5), (0, 4, 5, 1), (1, 5, 6, 2), (2, 6, 7, 3), (4, 0, 3, 7)])
me_cube_004.use_remesh_preserve_volume = False
me_cube_004.use_remesh_preserve_attributes = False
me_cube_004.use_mirror_vertex_groups = False
me_cube_004.update()
me_cube_001 = bpy.data.meshes.new('Cube.001')
me_cube_001.from_pydata([(1.0, 1.0, -1.0), (1.0, -1.0, -1.0), (-1.0, -1.0, -1.0), (-1.0, 1.0, -1.0), (1.0, 1.0, 1.0), (1.0, -1.0, 1.0), (-1.0, -1.0, 1.0), (-1.0, 1.0, 1.0)], [], [(0, 1, 2, 3), (4, 7, 6, 5), (0, 4, 5, 1), (1, 5, 6, 2), (2, 6, 7, 3), (4, 0, 3, 7)])
me_cube_001.use_remesh_preserve_volume = False
me_cube_001.use_remesh_preserve_attributes = False
me_cube_001.use_mirror_vertex_groups = False
me_cube_001.update()
me_cube_003 = bpy.data.meshes.new('Cube.003')
me_cube_003.from_pydata([(1.0, 1.0, -1.0), (1.0, -1.0, -1.0), (-1.0, -1.0, -1.0), (-1.0, 1.0, -1.0), (1.0, 1.0, 1.0), (1.0, -1.0, 1.0), (-1.0, -1.0, 1.0), (-1.0, 1.0, 1.0)], [], [(0, 1, 2, 3), (4, 7, 6, 5), (0, 4, 5, 1), (1, 5, 6, 2), (2, 6, 7, 3), (4, 0, 3, 7)])
me_cube_003.use_remesh_preserve_volume = False
me_cube_003.use_remesh_preserve_attributes = False
me_cube_003.use_mirror_vertex_groups = False
me_cube_003.update()
me_cube_002 = bpy.data.meshes.new('Cube.002')
me_cube_002.from_pydata([(1.0, 1.0, -1.0), (1.0, -1.0, -1.0), (-1.0, -1.0, -1.0), (-1.0, 1.0, -1.0), (1.0, 1.0, 1.0), (1.0, -1.0, 1.0), (-1.0, -1.0, 1.0), (-1.0, 1.0, 1.0)], [], [(0, 1, 2, 3), (4, 7, 6, 5), (0, 4, 5, 1), (1, 5, 6, 2), (2, 6, 7, 3), (4, 0, 3, 7)])
me_cube_002.materials.append(None)
me_cube_002.use_remesh_preserve_volume = False
me_cube_002.use_remesh_preserve_attributes = False
me_cube_002.use_mirror_vertex_groups = False
me_cube_002.update()
me_cube = bpy.data.meshes.new('Cube')
me_cube.from_pydata([(1.0, 1.0, -1.0), (1.0, -1.0, -1.0), (-1.0, -1.0, -1.0), (-1.0, 1.0, -1.0), (1.0, 1.0, 1.0), (1.0, -1.0, 1.0), (-1.0, -1.0, 1.0), (-1.0, 1.0, 1.0)], [], [(0, 1, 2, 3), (4, 7, 6, 5), (0, 4, 5, 1), (1, 5, 6, 2), (2, 6, 7, 3), (4, 0, 3, 7)])
me_cube.use_remesh_preserve_volume = False
me_cube.use_remesh_preserve_attributes = False
me_cube.use_mirror_vertex_groups = False
me_cube.update()
me_plane = bpy.data.meshes.new('Plane')
me_plane.from_pydata([(1.0, 1.0, 0.0), (1.0, -1.0, 0.0), (-1.0, -1.0, 0.0), (-1.0, 1.0, 0.0)], [], [(0, 3, 2, 1)])
_uv = me_plane.uv_layers.new(name='UVMap')
_uv.uv.foreach_set('vector', [9.998e-05, 0.0001002, 0.9999, 9.998e-05, 0.9999, 0.9999, 0.0001, 0.9999])
me_plane.materials.append(mat_floor)
me_plane.use_remesh_preserve_volume = False
me_plane.use_remesh_preserve_attributes = False
me_plane.use_mirror_vertex_groups = False
me_plane.update()

# ---- objects
ob_pillar_west = bpy.data.objects.new('pillar_west', me_plane_004)
ob_pillar_east = bpy.data.objects.new('pillar_east', me_plane_002)
ob_wall = bpy.data.objects.new('wall', me_plane_001)
ob_button_5 = bpy.data.objects.new('button_5', me_cube_004)
ob_button_u = bpy.data.objects.new('button_U', me_cube_001)
ob_button_up = bpy.data.objects.new('button_up', me_cube_003)
ob_outside_panel_upper_edge = bpy.data.objects.new('outside_panel_upper_edge', me_cube_002)
ob_outside_panel_lower_edge = bpy.data.objects.new('outside_panel_lower_edge', me_cube)
ob_lamp2 = bpy.data.objects.new('Lamp2', light_lamp_001)
ob_floor = bpy.data.objects.new('floor', me_plane)
ob_lamp1 = bpy.data.objects.new('Lamp1', light_lamp)
ob_camera = bpy.data.objects.new('Camera', cam_camera)

# ---- transforms, parenting, visibility, modifiers, constraints
ob_pillar_west.location = (-4.54, 4.439, 1.0)
ob_pillar_west.rotation_euler = (-1.341e-07, 1.571, 0.0)
ob_pillar_west.lineart.crease_threshold = 0.0
ob_pillar_east.location = (-7.267, 4.432, 1.0)
ob_pillar_east.rotation_euler = (-1.341e-07, 1.571, 0.0)
ob_pillar_east.lineart.crease_threshold = 0.0
ob_wall.location = (0.1775, 3.203, -1.868e-06)
ob_wall.rotation_euler = (-1.571, -2.22e-16, 2.22e-16)
ob_wall.scale = (1.0, 1.0, 1.0)
ob_wall.lineart.crease_threshold = 0.0
ob_button_5.location = (-5.567, -4.27, 1.425)
ob_button_5.scale = (0.1555, 0.025, 0.025)
ob_button_5.lineart.crease_threshold = 0.0
ob_button_u.location = (-5.567, -4.27, 1.05)
ob_button_u.scale = (0.1555, 0.025, 0.025)
ob_button_u.lineart.crease_threshold = 0.0
ob_button_up.location = (-5.567, -3.605, 1.114)
ob_button_up.scale = (0.025, 0.025, 0.025)
ob_button_up.hide_viewport = True
ob_button_up.lineart.crease_threshold = 0.0
ob_outside_panel_upper_edge.location = (-5.56, -3.61, 0.0)
ob_outside_panel_upper_edge.scale = (1.0, 1.0, 1.265)
ob_outside_panel_upper_edge.hide_viewport = True
ob_outside_panel_upper_edge.lineart.crease_threshold = 0.0
ob_outside_panel_lower_edge.location = (-5.56, -3.61, 0.0)
ob_outside_panel_lower_edge.scale = (1.0, 1.0, 0.915)
ob_outside_panel_lower_edge.hide_viewport = True
ob_outside_panel_lower_edge.lineart.crease_threshold = 0.0
ob_lamp2.location = (-8.968, 5.551, 5.904)
ob_lamp2.rotation_euler = (0.6503, 0.05522, 1.866)
ob_lamp2.lock_rotations_4d = False
ob_lamp2.empty_display_type = 'ARROWS'
ob_lamp2.color = (0.0, 0.0, 0.0, 0.0)
ob_lamp2.lineart.crease_threshold = 0.0
ob_floor.location = (0.0, 0.0, 0.0)
ob_floor.scale = (45.0, 14.5, 5.0)
ob_floor.lineart.crease_threshold = 0.0
ob_lamp1.location = (4.076, 1.005, 5.904)
ob_lamp1.rotation_euler = (0.6503, 0.05522, 1.866)
ob_lamp1.lock_rotations_4d = False
ob_lamp1.empty_display_type = 'ARROWS'
ob_lamp1.color = (0.0, 0.0, 0.0, 0.0)
ob_lamp1.lineart.crease_threshold = 0.0
ob_camera.location = (-4.869, 8.07, 4.199)
ob_camera.rotation_euler = (1.346, -1.404e-05, 2.903)
ob_camera.scale = (1.0, 1.0, 1.0)
ob_camera.lock_rotations_4d = False
ob_camera.empty_display_type = 'ARROWS'
ob_camera.color = (0.0, 0.0, 0.0, 0.0)
ob_camera.display_type = 'WIRE'
ob_camera.lineart.crease_threshold = 0.0

# ---- collection membership
col_collection_1.objects.link(ob_pillar_west)
col_collection_1.objects.link(ob_pillar_east)
col_collection_1.objects.link(ob_wall)
col_collection_2.objects.link(ob_button_5)
col_collection_2.objects.link(ob_button_u)
col_collection_2.objects.link(ob_button_up)
col_collection_2.objects.link(ob_outside_panel_upper_edge)
col_collection_2.objects.link(ob_outside_panel_lower_edge)
col_collection_2.objects.link(ob_lamp2)
col_collection_2.objects.link(ob_floor)
col_collection_2.objects.link(ob_lamp1)
col_collection_2.objects.link(ob_camera)

# ---- scene / render settings (as saved in the file)
scene.camera = ob_camera
scene.frame_start = 1; scene.frame_end = 250; scene.frame_set(1)
scene.render.engine = 'BLENDER_EEVEE_NEXT'
scene.render.image_settings.color_mode = 'RGB'
scene.render.image_settings.compression = 90
scene.render.dither_intensity = 0.0
scene.render.bake_margin = 2
scene.render.bake_bias = 0.0
scene.cycles.use_denoising = False
scene.cycles.samples = 10
scene.cycles.sampling_pattern = 'TABULATED_SOBOL'
scene.cycles.light_sampling_threshold = 0.0
scene.cycles.use_adaptive_sampling = False
scene.cycles.use_light_tree = False
scene.cycles.blur_glossy = 0.0
scene.cycles.volume_bounces = 1
scene.cycles.pixel_filter_type = 'GAUSSIAN'
scene.cycles.sample_clamp_indirect = 0.0
scene.view_settings.view_transform = 'Standard'
bpy.context.view_layer.update()
